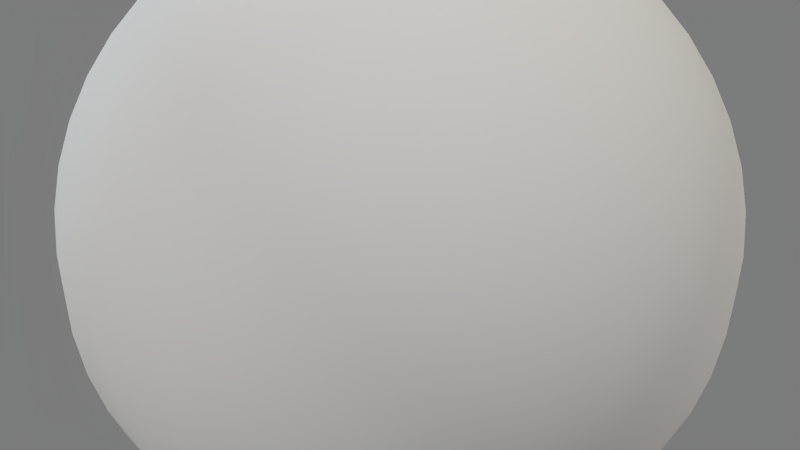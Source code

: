 # Source: mars.blend  (saved by Blender 2.74.0; exported with 4.5.12 LTS)
import bpy
from mathutils import Matrix  # noqa: F401  (used for matrix-valued properties, if any)

bpy.ops.wm.read_factory_settings(use_empty=True)
scene = bpy.context.scene
scene.name = 'Mars'

# ---- collections
col_collection_1 = bpy.data.collections.new('Collection 1'); scene.collection.children.link(col_collection_1)

# ---- materials (node trees are filled in below, after node groups)
mat_standard = bpy.data.materials.new('Standard')
mat_standard.alpha_threshold = 0.0
mat_standard.use_transparent_shadow = False
mat_standard.diffuse_color = (1.0, 1.0, 1.0, 1.0)
mat_standard.specular_color = (0.0251, 0.0251, 0.0251)
mat_standard.roughness = 0.5

# ---- material node trees

# ---- world
world_world = bpy.data.worlds.new('World'); scene.world = world_world
world_world.color = (0.2, 0.2, 0.2)
world_world.use_sun_shadow = False
world_world.sun_shadow_jitter_overblur = 0.0
world_world.cycles.sampling_method = 'MANUAL'
world_world.cycles.sample_map_resolution = 256

# ---- cameras
cam_turntablecamera = bpy.data.cameras.new('TurnTableCamera')
cam_turntablecamera.clip_end = 5e+04
cam_turntablecamera.lens = 38.63
cam_turntablecamera.sensor_width = 32.0
cam_turntablecamera.sensor_height = 18.0
cam_turntablecamera.dof.focus_distance = 100.0
cam_turntablecamera.dof.aperture_fstop = 128.0

# ---- lights
light_filllight = bpy.data.lights.new('FillLight', 'SUN')
light_filllight.color = (0.898, 0.8314, 0.7059)
light_filllight.transmission_factor = 0.0
light_filllight.angle = 0.1993
light_filllight.energy = 0.85
light_filllight.shadow_buffer_clip_start = 0.5
light_filllight.shadow_soft_size = 0.1
light_filllight.shadow_cascade_max_distance = 1000.0
light_filllight.cycles.use_multiple_importance_sampling = False
light_keylight = bpy.data.lights.new('KeyLight', 'SUN')
light_keylight.color = (1.0, 0.9843, 0.9569)
light_keylight.transmission_factor = 0.0
light_keylight.angle = 0.1993
light_keylight.energy = 1.0
light_keylight.shadow_buffer_clip_start = 0.5
light_keylight.shadow_soft_size = 0.1
light_keylight.shadow_cascade_max_distance = 1000.0
light_keylight.cycles.use_multiple_importance_sampling = False
light_backlight = bpy.data.lights.new('BackLight', 'SUN')
light_backlight.color = (0.4667, 0.6, 0.7137)
light_backlight.transmission_factor = 0.0
light_backlight.angle = 0.1993
light_backlight.energy = 0.75
light_backlight.shadow_buffer_clip_start = 0.5
light_backlight.shadow_soft_size = 0.1
light_backlight.shadow_cascade_max_distance = 1000.0
light_backlight.cycles.use_multiple_importance_sampling = False

# ---- meshes
me_sphere = bpy.data.meshes.new('Sphere')
me_sphere.from_pydata([(0.0, 3.062e-17, 0.5), (0.0653, 3.035e-17, 0.4957), (0.1294, 2.958e-17, 0.483), (0.1913, 2.828e-17, 0.4619), (0.25, 2.651e-17, 0.433), (0.3044, 2.429e-17, 0.3967), (0.3536, 2.165e-17, 0.3536), (0.3967, 1.864e-17, 0.3044), (0.433, 1.531e-17, 0.25), (0.4619, 1.171e-17, 0.1913), (0.483, 7.923e-18, 0.1294), (0.4957, 3.998e-18, 0.0653), (0.5, 0.0, 0.0), (0.4957, -3.998e-18, -0.0653), (0.483, -7.923e-18, -0.1294), (0.4619, -1.171e-17, -0.1913), (0.433, -1.531e-17, -0.25), (0.3967, -1.864e-17, -0.3044), (0.3536, -2.165e-17, -0.3536), (0.3044, -2.429e-17, -0.3967), (0.25, -2.651e-17, -0.433), (0.1913, -2.828e-17, -0.4619), (0.1294, -2.958e-17, -0.483), (0.0653, -3.035e-17, -0.4957), (0.0, -3.062e-17, -0.5), (0.063, -0.0169, 0.4957), (0.125, -0.0335, 0.483), (0.1848, -0.0495, 0.4619), (0.2415, -0.0647, 0.433), (0.294, -0.0788, 0.3967), (0.3415, -0.0915, 0.3536), (0.3832, -0.1027, 0.3044), (0.4183, -0.1121, 0.25), (0.4462, -0.1196, 0.1913), (0.4665, -0.125, 0.1294), (0.4788, -0.1283, 0.0653), (0.483, -0.1294, 7.923e-18), (0.4788, -0.1283, -0.0653), (0.4665, -0.125, -0.1294), (0.4462, -0.1196, -0.1913), (0.4183, -0.1121, -0.25), (0.3832, -0.1027, -0.3044), (0.3415, -0.0915, -0.3536), (0.294, -0.0788, -0.3967), (0.2415, -0.0647, -0.433), (0.1848, -0.0495, -0.4619), (0.125, -0.0335, -0.483), (0.063, -0.0169, -0.4957), (0.0565, -0.0326, 0.4957), (0.1121, -0.0647, 0.483), (0.1657, -0.0957, 0.4619), (0.2165, -0.125, 0.433), (0.2636, -0.1522, 0.3967), (0.3062, -0.1768, 0.3536), (0.3435, -0.1983, 0.3044), (0.375, -0.2165, 0.25), (0.4001, -0.231, 0.1913), (0.4183, -0.2415, 0.1294), (0.4293, -0.2479, 0.0653), (0.433, -0.25, 1.531e-17), (0.4293, -0.2479, -0.0653), (0.4183, -0.2415, -0.1294), (0.4001, -0.231, -0.1913), (0.375, -0.2165, -0.25), (0.3435, -0.1983, -0.3044), (0.3062, -0.1768, -0.3536), (0.2636, -0.1522, -0.3967), (0.2165, -0.125, -0.433), (0.1657, -0.0957, -0.4619), (0.1121, -0.0647, -0.483), (0.0565, -0.0326, -0.4957), (0.0461, -0.0461, 0.4957), (0.0915, -0.0915, 0.483), (0.1353, -0.1353, 0.4619), (0.1768, -0.1768, 0.433), (0.2152, -0.2152, 0.3967), (0.25, -0.25, 0.3536), (0.2805, -0.2805, 0.3044), (0.3062, -0.3062, 0.25), (0.3266, -0.3266, 0.1913), (0.3415, -0.3415, 0.1294), (0.3505, -0.3505, 0.0653), (0.3536, -0.3536, 2.165e-17), (0.3505, -0.3505, -0.0653), (0.3415, -0.3415, -0.1294), (0.3266, -0.3266, -0.1913), (0.3062, -0.3062, -0.25), (0.2805, -0.2805, -0.3044), (0.25, -0.25, -0.3536), (0.2152, -0.2152, -0.3967), (0.1768, -0.1768, -0.433), (0.1353, -0.1353, -0.4619), (0.0915, -0.0915, -0.483), (0.0461, -0.0461, -0.4957), (0.0326, -0.0565, 0.4957), (0.0647, -0.1121, 0.483), (0.0957, -0.1657, 0.4619), (0.125, -0.2165, 0.433), (0.1522, -0.2636, 0.3967), (0.1768, -0.3062, 0.3536), (0.1983, -0.3435, 0.3044), (0.2165, -0.375, 0.25), (0.231, -0.4001, 0.1913), (0.2415, -0.4183, 0.1294), (0.2479, -0.4293, 0.0653), (0.25, -0.433, 2.651e-17), (0.2479, -0.4293, -0.0653), (0.2415, -0.4183, -0.1294), (0.231, -0.4001, -0.1913), (0.2165, -0.375, -0.25), (0.1983, -0.3435, -0.3044), (0.1768, -0.3062, -0.3536), (0.1522, -0.2636, -0.3967), (0.125, -0.2165, -0.433), (0.0957, -0.1657, -0.4619), (0.0647, -0.1121, -0.483), (0.0326, -0.0565, -0.4957), (0.0169, -0.063, 0.4957), (0.0335, -0.125, 0.483), (0.0495, -0.1848, 0.4619), (0.0647, -0.2415, 0.433), (0.0788, -0.294, 0.3967), (0.0915, -0.3415, 0.3536), (0.1027, -0.3832, 0.3044), (0.1121, -0.4183, 0.25), (0.1196, -0.4462, 0.1913), (0.125, -0.4665, 0.1294), (0.1283, -0.4788, 0.0653), (0.1294, -0.483, 2.958e-17), (0.1283, -0.4788, -0.0653), (0.125, -0.4665, -0.1294), (0.1196, -0.4462, -0.1913), (0.1121, -0.4183, -0.25), (0.1027, -0.3832, -0.3044), (0.0915, -0.3415, -0.3536), (0.0788, -0.294, -0.3967), (0.0647, -0.2415, -0.433), (0.0495, -0.1848, -0.4619), (0.0335, -0.125, -0.483), (0.0169, -0.063, -0.4957), (0.0, -0.0653, 0.4957), (0.0, -0.1294, 0.483), (0.0, -0.1913, 0.4619), (0.0, -0.25, 0.433), (0.0, -0.3044, 0.3967), (0.0, -0.3536, 0.3536), (0.0, -0.3967, 0.3044), (0.0, -0.433, 0.25), (0.0, -0.4619, 0.1913), (0.0, -0.483, 0.1294), (0.0, -0.4957, 0.0653), (0.0, -0.5, 3.062e-17), (0.0, -0.4957, -0.0653), (0.0, -0.483, -0.1294), (0.0, -0.4619, -0.1913), (0.0, -0.433, -0.25), (0.0, -0.3967, -0.3044), (0.0, -0.3536, -0.3536), (0.0, -0.3044, -0.3967), (0.0, -0.25, -0.433), (0.0, -0.1913, -0.4619), (0.0, -0.1294, -0.483), (0.0, -0.0653, -0.4957), (-0.0169, -0.063, 0.4957), (-0.0335, -0.125, 0.483), (-0.0495, -0.1848, 0.4619), (-0.0647, -0.2415, 0.433), (-0.0788, -0.294, 0.3967), (-0.0915, -0.3415, 0.3536), (-0.1027, -0.3832, 0.3044), (-0.1121, -0.4183, 0.25), (-0.1196, -0.4462, 0.1913), (-0.125, -0.4665, 0.1294), (-0.1283, -0.4788, 0.0653), (-0.1294, -0.483, 2.958e-17), (-0.1283, -0.4788, -0.0653), (-0.125, -0.4665, -0.1294), (-0.1196, -0.4462, -0.1913), (-0.1121, -0.4183, -0.25), (-0.1027, -0.3832, -0.3044), (-0.0915, -0.3415, -0.3536), (-0.0788, -0.294, -0.3967), (-0.0647, -0.2415, -0.433), (-0.0495, -0.1848, -0.4619), (-0.0335, -0.125, -0.483), (-0.0169, -0.063, -0.4957), (-0.0326, -0.0565, 0.4957), (-0.0647, -0.1121, 0.483), (-0.0957, -0.1657, 0.4619), (-0.125, -0.2165, 0.433), (-0.1522, -0.2636, 0.3967), (-0.1768, -0.3062, 0.3536), (-0.1983, -0.3435, 0.3044), (-0.2165, -0.375, 0.25), (-0.231, -0.4001, 0.1913), (-0.2415, -0.4183, 0.1294), (-0.2479, -0.4293, 0.0653), (-0.25, -0.433, 2.651e-17), (-0.2479, -0.4293, -0.0653), (-0.2415, -0.4183, -0.1294), (-0.231, -0.4001, -0.1913), (-0.2165, -0.375, -0.25), (-0.1983, -0.3435, -0.3044), (-0.1768, -0.3062, -0.3536), (-0.1522, -0.2636, -0.3967), (-0.125, -0.2165, -0.433), (-0.0957, -0.1657, -0.4619), (-0.0647, -0.1121, -0.483), (-0.0326, -0.0565, -0.4957), (-0.0461, -0.0461, 0.4957), (-0.0915, -0.0915, 0.483), (-0.1353, -0.1353, 0.4619), (-0.1768, -0.1768, 0.433), (-0.2152, -0.2152, 0.3967), (-0.25, -0.25, 0.3536), (-0.2805, -0.2805, 0.3044), (-0.3062, -0.3062, 0.25), (-0.3266, -0.3266, 0.1913), (-0.3415, -0.3415, 0.1294), (-0.3505, -0.3505, 0.0653), (-0.3536, -0.3536, 2.165e-17), (-0.3505, -0.3505, -0.0653), (-0.3415, -0.3415, -0.1294), (-0.3266, -0.3266, -0.1913), (-0.3062, -0.3062, -0.25), (-0.2805, -0.2805, -0.3044), (-0.25, -0.25, -0.3536), (-0.2152, -0.2152, -0.3967), (-0.1768, -0.1768, -0.433), (-0.1353, -0.1353, -0.4619), (-0.0915, -0.0915, -0.483), (-0.0461, -0.0461, -0.4957), (-0.0565, -0.0326, 0.4957), (-0.1121, -0.0647, 0.483), (-0.1657, -0.0957, 0.4619), (-0.2165, -0.125, 0.433), (-0.2636, -0.1522, 0.3967), (-0.3062, -0.1768, 0.3536), (-0.3435, -0.1983, 0.3044), (-0.375, -0.2165, 0.25), (-0.4001, -0.231, 0.1913), (-0.4183, -0.2415, 0.1294), (-0.4293, -0.2479, 0.0653), (-0.433, -0.25, 1.531e-17), (-0.4293, -0.2479, -0.0653), (-0.4183, -0.2415, -0.1294), (-0.4001, -0.231, -0.1913), (-0.375, -0.2165, -0.25), (-0.3435, -0.1983, -0.3044), (-0.3062, -0.1768, -0.3536), (-0.2636, -0.1522, -0.3967), (-0.2165, -0.125, -0.433), (-0.1657, -0.0957, -0.4619), (-0.1121, -0.0647, -0.483), (-0.0565, -0.0326, -0.4957), (-0.063, -0.0169, 0.4957), (-0.125, -0.0335, 0.483), (-0.1848, -0.0495, 0.4619), (-0.2415, -0.0647, 0.433), (-0.294, -0.0788, 0.3967), (-0.3415, -0.0915, 0.3536), (-0.3832, -0.1027, 0.3044), (-0.4183, -0.1121, 0.25), (-0.4462, -0.1196, 0.1913), (-0.4665, -0.125, 0.1294), (-0.4788, -0.1283, 0.0653), (-0.483, -0.1294, 7.923e-18), (-0.4788, -0.1283, -0.0653), (-0.4665, -0.125, -0.1294), (-0.4462, -0.1196, -0.1913), (-0.4183, -0.1121, -0.25), (-0.3832, -0.1027, -0.3044), (-0.3415, -0.0915, -0.3536), (-0.294, -0.0788, -0.3967), (-0.2415, -0.0647, -0.433), (-0.1848, -0.0495, -0.4619), (-0.125, -0.0335, -0.483), (-0.063, -0.0169, -0.4957), (-0.0653, 3.035e-17, 0.4957), (-0.1294, 2.958e-17, 0.483), (-0.1913, 2.828e-17, 0.4619), (-0.25, 2.651e-17, 0.433), (-0.3044, 2.429e-17, 0.3967), (-0.3536, 2.165e-17, 0.3536), (-0.3967, 1.864e-17, 0.3044), (-0.433, 1.531e-17, 0.25), (-0.4619, 1.171e-17, 0.1913), (-0.483, 7.923e-18, 0.1294), (-0.4957, 3.998e-18, 0.0653), (-0.5, 0.0, 0.0), (-0.4957, -3.998e-18, -0.0653), (-0.483, -7.923e-18, -0.1294), (-0.4619, -1.171e-17, -0.1913), (-0.433, -1.531e-17, -0.25), (-0.3967, -1.864e-17, -0.3044), (-0.3536, -2.165e-17, -0.3536), (-0.3044, -2.429e-17, -0.3967), (-0.25, -2.651e-17, -0.433), (-0.1913, -2.828e-17, -0.4619), (-0.1294, -2.958e-17, -0.483), (-0.0653, -3.035e-17, -0.4957), (-0.063, 0.0169, 0.4957), (-0.125, 0.0335, 0.483), (-0.1848, 0.0495, 0.4619), (-0.2415, 0.0647, 0.433), (-0.294, 0.0788, 0.3967), (-0.3415, 0.0915, 0.3536), (-0.3832, 0.1027, 0.3044), (-0.4183, 0.1121, 0.25), (-0.4462, 0.1196, 0.1913), (-0.4665, 0.125, 0.1294), (-0.4788, 0.1283, 0.0653), (-0.483, 0.1294, -7.923e-18), (-0.4788, 0.1283, -0.0653), (-0.4665, 0.125, -0.1294), (-0.4462, 0.1196, -0.1913), (-0.4183, 0.1121, -0.25), (-0.3832, 0.1027, -0.3044), (-0.3415, 0.0915, -0.3536), (-0.294, 0.0788, -0.3967), (-0.2415, 0.0647, -0.433), (-0.1848, 0.0495, -0.4619), (-0.125, 0.0335, -0.483), (-0.063, 0.0169, -0.4957), (-0.0565, 0.0326, 0.4957), (-0.1121, 0.0647, 0.483), (-0.1657, 0.0957, 0.4619), (-0.2165, 0.125, 0.433), (-0.2636, 0.1522, 0.3967), (-0.3062, 0.1768, 0.3536), (-0.3435, 0.1983, 0.3044), (-0.375, 0.2165, 0.25), (-0.4001, 0.231, 0.1913), (-0.4183, 0.2415, 0.1294), (-0.4293, 0.2479, 0.0653), (-0.433, 0.25, -1.531e-17), (-0.4293, 0.2479, -0.0653), (-0.4183, 0.2415, -0.1294), (-0.4001, 0.231, -0.1913), (-0.375, 0.2165, -0.25), (-0.3435, 0.1983, -0.3044), (-0.3062, 0.1768, -0.3536), (-0.2636, 0.1522, -0.3967), (-0.2165, 0.125, -0.433), (-0.1657, 0.0957, -0.4619), (-0.1121, 0.0647, -0.483), (-0.0565, 0.0326, -0.4957), (-0.0461, 0.0461, 0.4957), (-0.0915, 0.0915, 0.483), (-0.1353, 0.1353, 0.4619), (-0.1768, 0.1768, 0.433), (-0.2152, 0.2152, 0.3967), (-0.25, 0.25, 0.3536), (-0.2805, 0.2805, 0.3044), (-0.3062, 0.3062, 0.25), (-0.3266, 0.3266, 0.1913), (-0.3415, 0.3415, 0.1294), (-0.3505, 0.3505, 0.0653), (-0.3536, 0.3536, -2.165e-17), (-0.3505, 0.3505, -0.0653), (-0.3415, 0.3415, -0.1294), (-0.3266, 0.3266, -0.1913), (-0.3062, 0.3062, -0.25), (-0.2805, 0.2805, -0.3044), (-0.25, 0.25, -0.3536), (-0.2152, 0.2152, -0.3967), (-0.1768, 0.1768, -0.433), (-0.1353, 0.1353, -0.4619), (-0.0915, 0.0915, -0.483), (-0.0461, 0.0461, -0.4957), (-0.0326, 0.0565, 0.4957), (-0.0647, 0.1121, 0.483), (-0.0957, 0.1657, 0.4619), (-0.125, 0.2165, 0.433), (-0.1522, 0.2636, 0.3967), (-0.1768, 0.3062, 0.3536), (-0.1983, 0.3435, 0.3044), (-0.2165, 0.375, 0.25), (-0.231, 0.4001, 0.1913), (-0.2415, 0.4183, 0.1294), (-0.2479, 0.4293, 0.0653), (-0.25, 0.433, -2.651e-17), (-0.2479, 0.4293, -0.0653), (-0.2415, 0.4183, -0.1294), (-0.231, 0.4001, -0.1913), (-0.2165, 0.375, -0.25), (-0.1983, 0.3435, -0.3044), (-0.1768, 0.3062, -0.3536), (-0.1522, 0.2636, -0.3967), (-0.125, 0.2165, -0.433), (-0.0957, 0.1657, -0.4619), (-0.0647, 0.1121, -0.483), (-0.0326, 0.0565, -0.4957), (-0.0169, 0.063, 0.4957), (-0.0335, 0.125, 0.483), (-0.0495, 0.1848, 0.4619), (-0.0647, 0.2415, 0.433), (-0.0788, 0.294, 0.3967), (-0.0915, 0.3415, 0.3536), (-0.1027, 0.3832, 0.3044), (-0.1121, 0.4183, 0.25), (-0.1196, 0.4462, 0.1913), (-0.125, 0.4665, 0.1294), (-0.1283, 0.4788, 0.0653), (-0.1294, 0.483, -2.958e-17), (-0.1283, 0.4788, -0.0653), (-0.125, 0.4665, -0.1294), (-0.1196, 0.4462, -0.1913), (-0.1121, 0.4183, -0.25), (-0.1027, 0.3832, -0.3044), (-0.0915, 0.3415, -0.3536), (-0.0788, 0.294, -0.3967), (-0.0647, 0.2415, -0.433), (-0.0495, 0.1848, -0.4619), (-0.0335, 0.125, -0.483), (-0.0169, 0.063, -0.4957), (0.0, 0.0653, 0.4957), (0.0, 0.1294, 0.483), (0.0, 0.1913, 0.4619), (0.0, 0.25, 0.433), (0.0, 0.3044, 0.3967), (0.0, 0.3536, 0.3536), (0.0, 0.3967, 0.3044), (0.0, 0.433, 0.25), (0.0, 0.4619, 0.1913), (0.0, 0.483, 0.1294), (0.0, 0.4957, 0.0653), (0.0, 0.5, -3.062e-17), (0.0, 0.4957, -0.0653), (0.0, 0.483, -0.1294), (0.0, 0.4619, -0.1913), (0.0, 0.433, -0.25), (0.0, 0.3967, -0.3044), (0.0, 0.3536, -0.3536), (0.0, 0.3044, -0.3967), (0.0, 0.25, -0.433), (0.0, 0.1913, -0.4619), (0.0, 0.1294, -0.483), (0.0, 0.0653, -0.4957), (0.0169, 0.063, 0.4957), (0.0335, 0.125, 0.483), (0.0495, 0.1848, 0.4619), (0.0647, 0.2415, 0.433), (0.0788, 0.294, 0.3967), (0.0915, 0.3415, 0.3536), (0.1027, 0.3832, 0.3044), (0.1121, 0.4183, 0.25), (0.1196, 0.4462, 0.1913), (0.125, 0.4665, 0.1294), (0.1283, 0.4788, 0.0653), (0.1294, 0.483, -2.958e-17), (0.1283, 0.4788, -0.0653), (0.125, 0.4665, -0.1294), (0.1196, 0.4462, -0.1913), (0.1121, 0.4183, -0.25), (0.1027, 0.3832, -0.3044), (0.0915, 0.3415, -0.3536), (0.0788, 0.294, -0.3967), (0.0647, 0.2415, -0.433), (0.0495, 0.1848, -0.4619), (0.0335, 0.125, -0.483), (0.0169, 0.063, -0.4957), (0.0326, 0.0565, 0.4957), (0.0647, 0.1121, 0.483), (0.0957, 0.1657, 0.4619), (0.125, 0.2165, 0.433), (0.1522, 0.2636, 0.3967), (0.1768, 0.3062, 0.3536), (0.1983, 0.3435, 0.3044), (0.2165, 0.375, 0.25), (0.231, 0.4001, 0.1913), (0.2415, 0.4183, 0.1294), (0.2479, 0.4293, 0.0653), (0.25, 0.433, -2.651e-17), (0.2479, 0.4293, -0.0653), (0.2415, 0.4183, -0.1294), (0.231, 0.4001, -0.1913), (0.2165, 0.375, -0.25), (0.1983, 0.3435, -0.3044), (0.1768, 0.3062, -0.3536), (0.1522, 0.2636, -0.3967), (0.125, 0.2165, -0.433), (0.0957, 0.1657, -0.4619), (0.0647, 0.1121, -0.483), (0.0326, 0.0565, -0.4957), (0.0461, 0.0461, 0.4957), (0.0915, 0.0915, 0.483), (0.1353, 0.1353, 0.4619), (0.1768, 0.1768, 0.433), (0.2152, 0.2152, 0.3967), (0.25, 0.25, 0.3536), (0.2805, 0.2805, 0.3044), (0.3062, 0.3062, 0.25), (0.3266, 0.3266, 0.1913), (0.3415, 0.3415, 0.1294), (0.3505, 0.3505, 0.0653), (0.3536, 0.3536, -2.165e-17), (0.3505, 0.3505, -0.0653), (0.3415, 0.3415, -0.1294), (0.3266, 0.3266, -0.1913), (0.3062, 0.3062, -0.25), (0.2805, 0.2805, -0.3044), (0.25, 0.25, -0.3536), (0.2152, 0.2152, -0.3967), (0.1768, 0.1768, -0.433), (0.1353, 0.1353, -0.4619), (0.0915, 0.0915, -0.483), (0.0461, 0.0461, -0.4957), (0.0565, 0.0326, 0.4957), (0.1121, 0.0647, 0.483), (0.1657, 0.0957, 0.4619), (0.2165, 0.125, 0.433), (0.2636, 0.1522, 0.3967), (0.3062, 0.1768, 0.3536), (0.3435, 0.1983, 0.3044), (0.375, 0.2165, 0.25), (0.4001, 0.231, 0.1913), (0.4183, 0.2415, 0.1294), (0.4293, 0.2479, 0.0653), (0.433, 0.25, -1.531e-17), (0.4293, 0.2479, -0.0653), (0.4183, 0.2415, -0.1294), (0.4001, 0.231, -0.1913), (0.375, 0.2165, -0.25), (0.3435, 0.1983, -0.3044), (0.3062, 0.1768, -0.3536), (0.2636, 0.1522, -0.3967), (0.2165, 0.125, -0.433), (0.1657, 0.0957, -0.4619), (0.1121, 0.0647, -0.483), (0.0565, 0.0326, -0.4957), (0.063, 0.0169, 0.4957), (0.125, 0.0335, 0.483), (0.1848, 0.0495, 0.4619), (0.2415, 0.0647, 0.433), (0.294, 0.0788, 0.3967), (0.3415, 0.0915, 0.3536), (0.3832, 0.1027, 0.3044), (0.4183, 0.1121, 0.25), (0.4462, 0.1196, 0.1913), (0.4665, 0.125, 0.1294), (0.4788, 0.1283, 0.0653), (0.483, 0.1294, -7.923e-18), (0.4788, 0.1283, -0.0653), (0.4665, 0.125, -0.1294), (0.4462, 0.1196, -0.1913), (0.4183, 0.1121, -0.25), (0.3832, 0.1027, -0.3044), (0.3415, 0.0915, -0.3536), (0.294, 0.0788, -0.3967), (0.2415, 0.0647, -0.433), (0.1848, 0.0495, -0.4619), (0.125, 0.0335, -0.483), (0.063, 0.0169, -0.4957)], [], [(0, 25, 1), (1, 25, 26), (1, 26, 2), (2, 26, 27), (2, 27, 3), (3, 27, 28), (3, 28, 4), (4, 28, 29), (4, 29, 5), (5, 29, 30), (5, 30, 6), (6, 30, 31), (6, 31, 7), (7, 31, 32), (7, 32, 8), (8, 32, 33), (8, 33, 9), (9, 33, 34), (9, 34, 10), (10, 34, 35), (10, 35, 11), (11, 35, 36), (11, 36, 12), (12, 36, 37), (12, 37, 13), (13, 37, 38), (13, 38, 14), (14, 38, 39), (14, 39, 15), (15, 39, 40), (15, 40, 16), (16, 40, 41), (16, 41, 17), (17, 41, 42), (17, 42, 18), (18, 42, 43), (18, 43, 19), (19, 43, 44), (19, 44, 20), (20, 44, 45), (20, 45, 21), (21, 45, 46), (21, 46, 22), (22, 46, 47), (22, 47, 23), (23, 47, 24), (0, 48, 25), (25, 48, 49), (25, 49, 26), (26, 49, 50), (26, 50, 27), (27, 50, 51), (27, 51, 28), (28, 51, 52), (28, 52, 29), (29, 52, 53), (29, 53, 30), (30, 53, 54), (30, 54, 31), (31, 54, 55), (31, 55, 32), (32, 55, 56), (32, 56, 33), (33, 56, 57), (33, 57, 34), (34, 57, 58), (34, 58, 35), (35, 58, 59), (35, 59, 36), (36, 59, 60), (36, 60, 37), (37, 60, 61), (37, 61, 38), (38, 61, 62), (38, 62, 39), (39, 62, 63), (39, 63, 40), (40, 63, 64), (40, 64, 41), (41, 64, 65), (41, 65, 42), (42, 65, 66), (42, 66, 43), (43, 66, 67), (43, 67, 44), (44, 67, 68), (44, 68, 45), (45, 68, 69), (45, 69, 46), (46, 69, 70), (46, 70, 47), (47, 70, 24), (0, 71, 48), (48, 71, 72), (48, 72, 49), (49, 72, 73), (49, 73, 50), (50, 73, 74), (50, 74, 51), (51, 74, 75), (51, 75, 52), (52, 75, 76), (52, 76, 53), (53, 76, 77), (53, 77, 54), (54, 77, 78), (54, 78, 55), (55, 78, 79), (55, 79, 56), (56, 79, 80), (56, 80, 57), (57, 80, 81), (57, 81, 58), (58, 81, 82), (58, 82, 59), (59, 82, 83), (59, 83, 60), (60, 83, 84), (60, 84, 61), (61, 84, 85), (61, 85, 62), (62, 85, 86), (62, 86, 63), (63, 86, 87), (63, 87, 64), (64, 87, 88), (64, 88, 65), (65, 88, 89), (65, 89, 66), (66, 89, 90), (66, 90, 67), (67, 90, 91), (67, 91, 68), (68, 91, 92), (68, 92, 69), (69, 92, 93), (69, 93, 70), (70, 93, 24), (0, 94, 71), (71, 94, 95), (71, 95, 72), (72, 95, 96), (72, 96, 73), (73, 96, 97), (73, 97, 74), (74, 97, 98), (74, 98, 75), (75, 98, 99), (75, 99, 76), (76, 99, 100), (76, 100, 77), (77, 100, 101), (77, 101, 78), (78, 101, 102), (78, 102, 79), (79, 102, 103), (79, 103, 80), (80, 103, 104), (80, 104, 81), (81, 104, 105), (81, 105, 82), (82, 105, 106), (82, 106, 83), (83, 106, 107), (83, 107, 84), (84, 107, 108), (84, 108, 85), (85, 108, 109), (85, 109, 86), (86, 109, 110), (86, 110, 87), (87, 110, 111), (87, 111, 88), (88, 111, 112), (88, 112, 89), (89, 112, 113), (89, 113, 90), (90, 113, 114), (90, 114, 91), (91, 114, 115), (91, 115, 92), (92, 115, 116), (92, 116, 93), (93, 116, 24), (0, 117, 94), (94, 117, 118), (94, 118, 95), (95, 118, 119), (95, 119, 96), (96, 119, 120), (96, 120, 97), (97, 120, 121), (97, 121, 98), (98, 121, 122), (98, 122, 99), (99, 122, 123), (99, 123, 100), (100, 123, 124), (100, 124, 101), (101, 124, 125), (101, 125, 102), (102, 125, 126), (102, 126, 103), (103, 126, 127), (103, 127, 104), (104, 127, 128), (104, 128, 105), (105, 128, 129), (105, 129, 106), (106, 129, 130), (106, 130, 107), (107, 130, 131), (107, 131, 108), (108, 131, 132), (108, 132, 109), (109, 132, 133), (109, 133, 110), (110, 133, 134), (110, 134, 111), (111, 134, 135), (111, 135, 112), (112, 135, 136), (112, 136, 113), (113, 136, 137), (113, 137, 114), (114, 137, 138), (114, 138, 115), (115, 138, 139), (115, 139, 116), (116, 139, 24), (0, 140, 117), (117, 140, 141), (117, 141, 118), (118, 141, 142), (118, 142, 119), (119, 142, 143), (119, 143, 120), (120, 143, 144), (120, 144, 121), (121, 144, 145), (121, 145, 122), (122, 145, 146), (122, 146, 123), (123, 146, 147), (123, 147, 124), (124, 147, 148), (124, 148, 125), (125, 148, 149), (125, 149, 126), (126, 149, 150), (126, 150, 127), (127, 150, 151), (127, 151, 128), (128, 151, 152), (128, 152, 129), (129, 152, 153), (129, 153, 130), (130, 153, 154), (130, 154, 131), (131, 154, 155), (131, 155, 132), (132, 155, 156), (132, 156, 133), (133, 156, 157), (133, 157, 134), (134, 157, 158), (134, 158, 135), (135, 158, 159), (135, 159, 136), (136, 159, 160), (136, 160, 137), (137, 160, 161), (137, 161, 138), (138, 161, 162), (138, 162, 139), (139, 162, 24), (0, 163, 140), (140, 163, 164), (140, 164, 141), (141, 164, 165), (141, 165, 142), (142, 165, 166), (142, 166, 143), (143, 166, 167), (143, 167, 144), (144, 167, 168), (144, 168, 145), (145, 168, 169), (145, 169, 146), (146, 169, 170), (146, 170, 147), (147, 170, 171), (147, 171, 148), (148, 171, 172), (148, 172, 149), (149, 172, 173), (149, 173, 150), (150, 173, 174), (150, 174, 151), (151, 174, 175), (151, 175, 152), (152, 175, 176), (152, 176, 153), (153, 176, 177), (153, 177, 154), (154, 177, 178), (154, 178, 155), (155, 178, 179), (155, 179, 156), (156, 179, 180), (156, 180, 157), (157, 180, 181), (157, 181, 158), (158, 181, 182), (158, 182, 159), (159, 182, 183), (159, 183, 160), (160, 183, 184), (160, 184, 161), (161, 184, 185), (161, 185, 162), (162, 185, 24), (0, 186, 163), (163, 186, 187), (163, 187, 164), (164, 187, 188), (164, 188, 165), (165, 188, 189), (165, 189, 166), (166, 189, 190), (166, 190, 167), (167, 190, 191), (167, 191, 168), (168, 191, 192), (168, 192, 169), (169, 192, 193), (169, 193, 170), (170, 193, 194), (170, 194, 171), (171, 194, 195), (171, 195, 172), (172, 195, 196), (172, 196, 173), (173, 196, 197), (173, 197, 174), (174, 197, 198), (174, 198, 175), (175, 198, 199), (175, 199, 176), (176, 199, 200), (176, 200, 177), (177, 200, 201), (177, 201, 178), (178, 201, 202), (178, 202, 179), (179, 202, 203), (179, 203, 180), (180, 203, 204), (180, 204, 181), (181, 204, 205), (181, 205, 182), (182, 205, 206), (182, 206, 183), (183, 206, 207), (183, 207, 184), (184, 207, 208), (184, 208, 185), (185, 208, 24), (0, 209, 186), (186, 209, 210), (186, 210, 187), (187, 210, 211), (187, 211, 188), (188, 211, 212), (188, 212, 189), (189, 212, 213), (189, 213, 190), (190, 213, 214), (190, 214, 191), (191, 214, 215), (191, 215, 192), (192, 215, 216), (192, 216, 193), (193, 216, 217), (193, 217, 194), (194, 217, 218), (194, 218, 195), (195, 218, 219), (195, 219, 196), (196, 219, 220), (196, 220, 197), (197, 220, 221), (197, 221, 198), (198, 221, 222), (198, 222, 199), (199, 222, 223), (199, 223, 200), (200, 223, 224), (200, 224, 201), (201, 224, 225), (201, 225, 202), (202, 225, 226), (202, 226, 203), (203, 226, 227), (203, 227, 204), (204, 227, 228), (204, 228, 205), (205, 228, 229), (205, 229, 206), (206, 229, 230), (206, 230, 207), (207, 230, 231), (207, 231, 208), (208, 231, 24), (0, 232, 209), (209, 232, 233), (209, 233, 210), (210, 233, 234), (210, 234, 211), (211, 234, 235), (211, 235, 212), (212, 235, 236), (212, 236, 213), (213, 236, 237), (213, 237, 214), (214, 237, 238), (214, 238, 215), (215, 238, 239), (215, 239, 216), (216, 239, 240), (216, 240, 217), (217, 240, 241), (217, 241, 218), (218, 241, 242), (218, 242, 219), (219, 242, 243), (219, 243, 220), (220, 243, 244), (220, 244, 221), (221, 244, 245), (221, 245, 222), (222, 245, 246), (222, 246, 223), (223, 246, 247), (223, 247, 224), (224, 247, 248), (224, 248, 225), (225, 248, 249), (225, 249, 226), (226, 249, 250), (226, 250, 227), (227, 250, 251), (227, 251, 228), (228, 251, 252), (228, 252, 229), (229, 252, 253), (229, 253, 230), (230, 253, 254), (230, 254, 231), (231, 254, 24), (0, 255, 232), (232, 255, 256), (232, 256, 233), (233, 256, 257), (233, 257, 234), (234, 257, 258), (234, 258, 235), (235, 258, 259), (235, 259, 236), (236, 259, 260), (236, 260, 237), (237, 260, 261), (237, 261, 238), (238, 261, 262), (238, 262, 239), (239, 262, 263), (239, 263, 240), (240, 263, 264), (240, 264, 241), (241, 264, 265), (241, 265, 242), (242, 265, 266), (242, 266, 243), (243, 266, 267), (243, 267, 244), (244, 267, 268), (244, 268, 245), (245, 268, 269), (245, 269, 246), (246, 269, 270), (246, 270, 247), (247, 270, 271), (247, 271, 248), (248, 271, 272), (248, 272, 249), (249, 272, 273), (249, 273, 250), (250, 273, 274), (250, 274, 251), (251, 274, 275), (251, 275, 252), (252, 275, 276), (252, 276, 253), (253, 276, 277), (253, 277, 254), (254, 277, 24), (0, 278, 255), (255, 278, 279), (255, 279, 256), (256, 279, 280), (256, 280, 257), (257, 280, 281), (257, 281, 258), (258, 281, 282), (258, 282, 259), (259, 282, 283), (259, 283, 260), (260, 283, 284), (260, 284, 261), (261, 284, 285), (261, 285, 262), (262, 285, 286), (262, 286, 263), (263, 286, 287), (263, 287, 264), (264, 287, 288), (264, 288, 265), (265, 288, 289), (265, 289, 266), (266, 289, 290), (266, 290, 267), (267, 290, 291), (267, 291, 268), (268, 291, 292), (268, 292, 269), (269, 292, 293), (269, 293, 270), (270, 293, 294), (270, 294, 271), (271, 294, 295), (271, 295, 272), (272, 295, 296), (272, 296, 273), (273, 296, 297), (273, 297, 274), (274, 297, 298), (274, 298, 275), (275, 298, 299), (275, 299, 276), (276, 299, 300), (276, 300, 277), (277, 300, 24), (0, 301, 278), (278, 301, 302), (278, 302, 279), (279, 302, 303), (279, 303, 280), (280, 303, 304), (280, 304, 281), (281, 304, 305), (281, 305, 282), (282, 305, 306), (282, 306, 283), (283, 306, 307), (283, 307, 284), (284, 307, 308), (284, 308, 285), (285, 308, 309), (285, 309, 286), (286, 309, 310), (286, 310, 287), (287, 310, 311), (287, 311, 288), (288, 311, 312), (288, 312, 289), (289, 312, 313), (289, 313, 290), (290, 313, 314), (290, 314, 291), (291, 314, 315), (291, 315, 292), (292, 315, 316), (292, 316, 293), (293, 316, 317), (293, 317, 294), (294, 317, 318), (294, 318, 295), (295, 318, 319), (295, 319, 296), (296, 319, 320), (296, 320, 297), (297, 320, 321), (297, 321, 298), (298, 321, 322), (298, 322, 299), (299, 322, 323), (299, 323, 300), (300, 323, 24), (0, 324, 301), (301, 324, 325), (301, 325, 302), (302, 325, 326), (302, 326, 303), (303, 326, 327), (303, 327, 304), (304, 327, 328), (304, 328, 305), (305, 328, 329), (305, 329, 306), (306, 329, 330), (306, 330, 307), (307, 330, 331), (307, 331, 308), (308, 331, 332), (308, 332, 309), (309, 332, 333), (309, 333, 310), (310, 333, 334), (310, 334, 311), (311, 334, 335), (311, 335, 312), (312, 335, 336), (312, 336, 313), (313, 336, 337), (313, 337, 314), (314, 337, 338), (314, 338, 315), (315, 338, 339), (315, 339, 316), (316, 339, 340), (316, 340, 317), (317, 340, 341), (317, 341, 318), (318, 341, 342), (318, 342, 319), (319, 342, 343), (319, 343, 320), (320, 343, 344), (320, 344, 321), (321, 344, 345), (321, 345, 322), (322, 345, 346), (322, 346, 323), (323, 346, 24), (0, 347, 324), (324, 347, 348), (324, 348, 325), (325, 348, 349), (325, 349, 326), (326, 349, 350), (326, 350, 327), (327, 350, 351), (327, 351, 328), (328, 351, 352), (328, 352, 329), (329, 352, 353), (329, 353, 330), (330, 353, 354), (330, 354, 331), (331, 354, 355), (331, 355, 332), (332, 355, 356), (332, 356, 333), (333, 356, 357), (333, 357, 334), (334, 357, 358), (334, 358, 335), (335, 358, 359), (335, 359, 336), (336, 359, 360), (336, 360, 337), (337, 360, 361), (337, 361, 338), (338, 361, 362), (338, 362, 339), (339, 362, 363), (339, 363, 340), (340, 363, 364), (340, 364, 341), (341, 364, 365), (341, 365, 342), (342, 365, 366), (342, 366, 343), (343, 366, 367), (343, 367, 344), (344, 367, 368), (344, 368, 345), (345, 368, 369), (345, 369, 346), (346, 369, 24), (0, 370, 347), (347, 370, 371), (347, 371, 348), (348, 371, 372), (348, 372, 349), (349, 372, 373), (349, 373, 350), (350, 373, 374), (350, 374, 351), (351, 374, 375), (351, 375, 352), (352, 375, 376), (352, 376, 353), (353, 376, 377), (353, 377, 354), (354, 377, 378), (354, 378, 355), (355, 378, 379), (355, 379, 356), (356, 379, 380), (356, 380, 357), (357, 380, 381), (357, 381, 358), (358, 381, 382), (358, 382, 359), (359, 382, 383), (359, 383, 360), (360, 383, 384), (360, 384, 361), (361, 384, 385), (361, 385, 362), (362, 385, 386), (362, 386, 363), (363, 386, 387), (363, 387, 364), (364, 387, 388), (364, 388, 365), (365, 388, 389), (365, 389, 366), (366, 389, 390), (366, 390, 367), (367, 390, 391), (367, 391, 368), (368, 391, 392), (368, 392, 369), (369, 392, 24), (0, 393, 370), (370, 393, 394), (370, 394, 371), (371, 394, 395), (371, 395, 372), (372, 395, 396), (372, 396, 373), (373, 396, 397), (373, 397, 374), (374, 397, 398), (374, 398, 375), (375, 398, 399), (375, 399, 376), (376, 399, 400), (376, 400, 377), (377, 400, 401), (377, 401, 378), (378, 401, 402), (378, 402, 379), (379, 402, 403), (379, 403, 380), (380, 403, 404), (380, 404, 381), (381, 404, 405), (381, 405, 382), (382, 405, 406), (382, 406, 383), (383, 406, 407), (383, 407, 384), (384, 407, 408), (384, 408, 385), (385, 408, 409), (385, 409, 386), (386, 409, 410), (386, 410, 387), (387, 410, 411), (387, 411, 388), (388, 411, 412), (388, 412, 389), (389, 412, 413), (389, 413, 390), (390, 413, 414), (390, 414, 391), (391, 414, 415), (391, 415, 392), (392, 415, 24), (0, 416, 393), (393, 416, 417), (393, 417, 394), (394, 417, 418), (394, 418, 395), (395, 418, 419), (395, 419, 396), (396, 419, 420), (396, 420, 397), (397, 420, 421), (397, 421, 398), (398, 421, 422), (398, 422, 399), (399, 422, 423), (399, 423, 400), (400, 423, 424), (400, 424, 401), (401, 424, 425), (401, 425, 402), (402, 425, 426), (402, 426, 403), (403, 426, 427), (403, 427, 404), (404, 427, 428), (404, 428, 405), (405, 428, 429), (405, 429, 406), (406, 429, 430), (406, 430, 407), (407, 430, 431), (407, 431, 408), (408, 431, 432), (408, 432, 409), (409, 432, 433), (409, 433, 410), (410, 433, 434), (410, 434, 411), (411, 434, 435), (411, 435, 412), (412, 435, 436), (412, 436, 413), (413, 436, 437), (413, 437, 414), (414, 437, 438), (414, 438, 415), (415, 438, 24), (0, 439, 416), (416, 439, 440), (416, 440, 417), (417, 440, 441), (417, 441, 418), (418, 441, 442), (418, 442, 419), (419, 442, 443), (419, 443, 420), (420, 443, 444), (420, 444, 421), (421, 444, 445), (421, 445, 422), (422, 445, 446), (422, 446, 423), (423, 446, 447), (423, 447, 424), (424, 447, 448), (424, 448, 425), (425, 448, 449), (425, 449, 426), (426, 449, 450), (426, 450, 427), (427, 450, 451), (427, 451, 428), (428, 451, 452), (428, 452, 429), (429, 452, 453), (429, 453, 430), (430, 453, 454), (430, 454, 431), (431, 454, 455), (431, 455, 432), (432, 455, 456), (432, 456, 433), (433, 456, 457), (433, 457, 434), (434, 457, 458), (434, 458, 435), (435, 458, 459), (435, 459, 436), (436, 459, 460), (436, 460, 437), (437, 460, 461), (437, 461, 438), (438, 461, 24), (0, 462, 439), (439, 462, 463), (439, 463, 440), (440, 463, 464), (440, 464, 441), (441, 464, 465), (441, 465, 442), (442, 465, 466), (442, 466, 443), (443, 466, 467), (443, 467, 444), (444, 467, 468), (444, 468, 445), (445, 468, 469), (445, 469, 446), (446, 469, 470), (446, 470, 447), (447, 470, 471), (447, 471, 448), (448, 471, 472), (448, 472, 449), (449, 472, 473), (449, 473, 450), (450, 473, 474), (450, 474, 451), (451, 474, 475), (451, 475, 452), (452, 475, 476), (452, 476, 453), (453, 476, 477), (453, 477, 454), (454, 477, 478), (454, 478, 455), (455, 478, 479), (455, 479, 456), (456, 479, 480), (456, 480, 457), (457, 480, 481), (457, 481, 458), (458, 481, 482), (458, 482, 459), (459, 482, 483), (459, 483, 460), (460, 483, 484), (460, 484, 461), (461, 484, 24), (0, 485, 462), (462, 485, 486), (462, 486, 463), (463, 486, 487), (463, 487, 464), (464, 487, 488), (464, 488, 465), (465, 488, 489), (465, 489, 466), (466, 489, 490), (466, 490, 467), (467, 490, 491), (467, 491, 468), (468, 491, 492), (468, 492, 469), (469, 492, 493), (469, 493, 470), (470, 493, 494), (470, 494, 471), (471, 494, 495), (471, 495, 472), (472, 495, 496), (472, 496, 473), (473, 496, 497), (473, 497, 474), (474, 497, 498), (474, 498, 475), (475, 498, 499), (475, 499, 476), (476, 499, 500), (476, 500, 477), (477, 500, 501), (477, 501, 478), (478, 501, 502), (478, 502, 479), (479, 502, 503), (479, 503, 480), (480, 503, 504), (480, 504, 481), (481, 504, 505), (481, 505, 482), (482, 505, 506), (482, 506, 483), (483, 506, 507), (483, 507, 484), (484, 507, 24), (0, 508, 485), (485, 508, 509), (485, 509, 486), (486, 509, 510), (486, 510, 487), (487, 510, 511), (487, 511, 488), (488, 511, 512), (488, 512, 489), (489, 512, 513), (489, 513, 490), (490, 513, 514), (490, 514, 491), (491, 514, 515), (491, 515, 492), (492, 515, 516), (492, 516, 493), (493, 516, 517), (493, 517, 494), (494, 517, 518), (494, 518, 495), (495, 518, 519), (495, 519, 496), (496, 519, 520), (496, 520, 497), (497, 520, 521), (497, 521, 498), (498, 521, 522), (498, 522, 499), (499, 522, 523), (499, 523, 500), (500, 523, 524), (500, 524, 501), (501, 524, 525), (501, 525, 502), (502, 525, 526), (502, 526, 503), (503, 526, 527), (503, 527, 504), (504, 527, 528), (504, 528, 505), (505, 528, 529), (505, 529, 506), (506, 529, 530), (506, 530, 507), (507, 530, 24), (0, 531, 508), (508, 531, 532), (508, 532, 509), (509, 532, 533), (509, 533, 510), (510, 533, 534), (510, 534, 511), (511, 534, 535), (511, 535, 512), (512, 535, 536), (512, 536, 513), (513, 536, 537), (513, 537, 514), (514, 537, 538), (514, 538, 515), (515, 538, 539), (515, 539, 516), (516, 539, 540), (516, 540, 517), (517, 540, 541), (517, 541, 518), (518, 541, 542), (518, 542, 519), (519, 542, 543), (519, 543, 520), (520, 543, 544), (520, 544, 521), (521, 544, 545), (521, 545, 522), (522, 545, 546), (522, 546, 523), (523, 546, 547), (523, 547, 524), (524, 547, 548), (524, 548, 525), (525, 548, 549), (525, 549, 526), (526, 549, 550), (526, 550, 527), (527, 550, 551), (527, 551, 528), (528, 551, 552), (528, 552, 529), (529, 552, 553), (529, 553, 530), (530, 553, 24), (0, 1, 531), (531, 1, 2), (531, 2, 532), (532, 2, 3), (532, 3, 533), (533, 3, 4), (533, 4, 534), (534, 4, 5), (534, 5, 535), (535, 5, 6), (535, 6, 536), (536, 6, 7), (536, 7, 537), (537, 7, 8), (537, 8, 538), (538, 8, 9), (538, 9, 539), (539, 9, 10), (539, 10, 540), (540, 10, 11), (540, 11, 541), (541, 11, 12), (541, 12, 542), (542, 12, 13), (542, 13, 543), (543, 13, 14), (543, 14, 544), (544, 14, 15), (544, 15, 545), (545, 15, 16), (545, 16, 546), (546, 16, 17), (546, 17, 547), (547, 17, 18), (547, 18, 548), (548, 18, 19), (548, 19, 549), (549, 19, 20), (549, 20, 550), (550, 20, 21), (550, 21, 551), (551, 21, 22), (551, 22, 552), (552, 22, 23), (552, 23, 553), (553, 23, 24)])
me_sphere.polygons.foreach_set('use_smooth', [True] * 1104)
_uv = me_sphere.uv_layers.new(name='0')
_uv.uv.foreach_set('vector', [0.0, 1.0, 0.2083, 0.9584, 0.25, 0.9583, 0.25, 0.9583, 0.2083, 0.9584, 0.2083, 0.9167, 0.25, 0.9583, 0.2083, 0.9167, 0.25, 0.9167, 0.25, 0.9167, 0.2083, 0.9167, 0.2083, 0.875, 0.25, 0.9167, 0.2083, 0.875, 0.25, 0.875, 0.25, 0.875, 0.2083, 0.875, 0.2083, 0.8333, 0.25, 0.875, 0.2083, 0.8333, 0.25, 0.8333, 0.25, 0.8333, 0.2083, 0.8333, 0.2083, 0.7917, 0.25, 0.8333, 0.2083, 0.7917, 0.25, 0.7917, 0.25, 0.7917, 0.2083, 0.7917, 0.2083, 0.75, 0.25, 0.7917, 0.2083, 0.75, 0.25, 0.75, 0.25, 0.75, 0.2083, 0.75, 0.2083, 0.7083, 0.25, 0.75, 0.2083, 0.7083, 0.25, 0.7083, 0.25, 0.7083, 0.2083, 0.7083, 0.2083, 0.6667, 0.25, 0.7083, 0.2083, 0.6667, 0.25, 0.6667, 0.25, 0.6667, 0.2083, 0.6667, 0.2083, 0.625, 0.25, 0.6667, 0.2083, 0.625, 0.25, 0.625, 0.25, 0.625, 0.2083, 0.625, 0.2083, 0.5833, 0.25, 0.625, 0.2083, 0.5833, 0.25, 0.5833, 0.25, 0.5833, 0.2083, 0.5833, 0.2083, 0.5417, 0.25, 0.5833, 0.2083, 0.5417, 0.25, 0.5417, 0.25, 0.5417, 0.2083, 0.5417, 0.2083, 0.5, 0.25, 0.5417, 0.2083, 0.5, 0.25, 0.5, 0.25, 0.5, 0.2083, 0.5, 0.2083, 0.4583, 0.25, 0.5, 0.2083, 0.4583, 0.25, 0.4583, 0.25, 0.4583, 0.2083, 0.4583, 0.2083, 0.4167, 0.25, 0.4583, 0.2083, 0.4167, 0.25, 0.4167, 0.25, 0.4167, 0.2083, 0.4167, 0.2083, 0.375, 0.25, 0.4167, 0.2083, 0.375, 0.25, 0.375, 0.25, 0.375, 0.2083, 0.375, 0.2083, 0.3333, 0.25, 0.375, 0.2083, 0.3333, 0.25, 0.3333, 0.25, 0.3333, 0.2083, 0.3333, 0.2083, 0.2917, 0.25, 0.3333, 0.2083, 0.2917, 0.25, 0.2917, 0.25, 0.2917, 0.2083, 0.2917, 0.2083, 0.25, 0.25, 0.2917, 0.2083, 0.25, 0.25, 0.25, 0.25, 0.25, 0.2083, 0.25, 0.2083, 0.2083, 0.25, 0.25, 0.2083, 0.2083, 0.25, 0.2083, 0.25, 0.2083, 0.2083, 0.2083, 0.2083, 0.1667, 0.25, 0.2083, 0.2083, 0.1667, 0.25, 0.1667, 0.25, 0.1667, 0.2083, 0.1667, 0.2083, 0.125, 0.25, 0.1667, 0.2083, 0.125, 0.25, 0.125, 0.25, 0.125, 0.2083, 0.125, 0.2083, 0.08333, 0.25, 0.125, 0.2083, 0.08333, 0.25, 0.08332, 0.25, 0.08332, 0.2083, 0.08333, 0.2083, 0.04165, 0.25, 0.08332, 0.2083, 0.04165, 0.25, 0.04169, 0.25, 0.04169, 0.2083, 0.04165, 0.0, 0.0, 0.0, 1.0, 0.1667, 0.9584, 0.2083, 0.9584, 0.2083, 0.9584, 0.1667, 0.9584, 0.1667, 0.9167, 0.2083, 0.9584, 0.1667, 0.9167, 0.2083, 0.9167, 0.2083, 0.9167, 0.1667, 0.9167, 0.1666, 0.875, 0.2083, 0.9167, 0.1666, 0.875, 0.2083, 0.875, 0.2083, 0.875, 0.1666, 0.875, 0.1667, 0.8333, 0.2083, 0.875, 0.1667, 0.8333, 0.2083, 0.8333, 0.2083, 0.8333, 0.1667, 0.8333, 0.1667, 0.7917, 0.2083, 0.8333, 0.1667, 0.7917, 0.2083, 0.7917, 0.2083, 0.7917, 0.1667, 0.7917, 0.1667, 0.75, 0.2083, 0.7917, 0.1667, 0.75, 0.2083, 0.75, 0.2083, 0.75, 0.1667, 0.75, 0.1667, 0.7084, 0.2083, 0.75, 0.1667, 0.7084, 0.2083, 0.7083, 0.2083, 0.7083, 0.1667, 0.7084, 0.1667, 0.6667, 0.2083, 0.7083, 0.1667, 0.6667, 0.2083, 0.6667, 0.2083, 0.6667, 0.1667, 0.6667, 0.1667, 0.625, 0.2083, 0.6667, 0.1667, 0.625, 0.2083, 0.625, 0.2083, 0.625, 0.1667, 0.625, 0.1667, 0.5833, 0.2083, 0.625, 0.1667, 0.5833, 0.2083, 0.5833, 0.2083, 0.5833, 0.1667, 0.5833, 0.1667, 0.5417, 0.2083, 0.5833, 0.1667, 0.5417, 0.2083, 0.5417, 0.2083, 0.5417, 0.1667, 0.5417, 0.1667, 0.5, 0.2083, 0.5417, 0.1667, 0.5, 0.2083, 0.5, 0.2083, 0.5, 0.1667, 0.5, 0.1667, 0.4583, 0.2083, 0.5, 0.1667, 0.4583, 0.2083, 0.4583, 0.2083, 0.4583, 0.1667, 0.4583, 0.1667, 0.4167, 0.2083, 0.4583, 0.1667, 0.4167, 0.2083, 0.4167, 0.2083, 0.4167, 0.1667, 0.4167, 0.1667, 0.375, 0.2083, 0.4167, 0.1667, 0.375, 0.2083, 0.375, 0.2083, 0.375, 0.1667, 0.375, 0.1667, 0.3333, 0.2083, 0.375, 0.1667, 0.3333, 0.2083, 0.3333, 0.2083, 0.3333, 0.1667, 0.3333, 0.1667, 0.2916, 0.2083, 0.3333, 0.1667, 0.2916, 0.2083, 0.2917, 0.2083, 0.2917, 0.1667, 0.2916, 0.1667, 0.25, 0.2083, 0.2917, 0.1667, 0.25, 0.2083, 0.25, 0.2083, 0.25, 0.1667, 0.25, 0.1667, 0.2083, 0.2083, 0.25, 0.1667, 0.2083, 0.2083, 0.2083, 0.2083, 0.2083, 0.1667, 0.2083, 0.1667, 0.1667, 0.2083, 0.2083, 0.1667, 0.1667, 0.2083, 0.1667, 0.2083, 0.1667, 0.1667, 0.1667, 0.1666, 0.125, 0.2083, 0.1667, 0.1666, 0.125, 0.2083, 0.125, 0.2083, 0.125, 0.1666, 0.125, 0.1667, 0.08334, 0.2083, 0.125, 0.1667, 0.08334, 0.2083, 0.08333, 0.2083, 0.08333, 0.1667, 0.08334, 0.1667, 0.04165, 0.2083, 0.08333, 0.1667, 0.04165, 0.2083, 0.04165, 0.2083, 0.04165, 0.1667, 0.04165, 0.0, 0.0, 0.0, 1.0, 0.125, 0.9584, 0.1667, 0.9584, 0.1667, 0.9584, 0.125, 0.9584, 0.125, 0.9167, 0.1667, 0.9584, 0.125, 0.9167, 0.1667, 0.9167, 0.1667, 0.9167, 0.125, 0.9167, 0.125, 0.875, 0.1667, 0.9167, 0.125, 0.875, 0.1666, 0.875, 0.1666, 0.875, 0.125, 0.875, 0.125, 0.8333, 0.1666, 0.875, 0.125, 0.8333, 0.1667, 0.8333, 0.1667, 0.8333, 0.125, 0.8333, 0.125, 0.7917, 0.1667, 0.8333, 0.125, 0.7917, 0.1667, 0.7917, 0.1667, 0.7917, 0.125, 0.7917, 0.125, 0.75, 0.1667, 0.7917, 0.125, 0.75, 0.1667, 0.75, 0.1667, 0.75, 0.125, 0.75, 0.125, 0.7083, 0.1667, 0.75, 0.125, 0.7083, 0.1667, 0.7084, 0.1667, 0.7084, 0.125, 0.7083, 0.125, 0.6667, 0.1667, 0.7084, 0.125, 0.6667, 0.1667, 0.6667, 0.1667, 0.6667, 0.125, 0.6667, 0.125, 0.625, 0.1667, 0.6667, 0.125, 0.625, 0.1667, 0.625, 0.1667, 0.625, 0.125, 0.625, 0.125, 0.5833, 0.1667, 0.625, 0.125, 0.5833, 0.1667, 0.5833, 0.1667, 0.5833, 0.125, 0.5833, 0.125, 0.5417, 0.1667, 0.5833, 0.125, 0.5417, 0.1667, 0.5417, 0.1667, 0.5417, 0.125, 0.5417, 0.125, 0.5, 0.1667, 0.5417, 0.125, 0.5, 0.1667, 0.5, 0.1667, 0.5, 0.125, 0.5, 0.125, 0.4583, 0.1667, 0.5, 0.125, 0.4583, 0.1667, 0.4583, 0.1667, 0.4583, 0.125, 0.4583, 0.125, 0.4167, 0.1667, 0.4583, 0.125, 0.4167, 0.1667, 0.4167, 0.1667, 0.4167, 0.125, 0.4167, 0.125, 0.375, 0.1667, 0.4167, 0.125, 0.375, 0.1667, 0.375, 0.1667, 0.375, 0.125, 0.375, 0.125, 0.3333, 0.1667, 0.375, 0.125, 0.3333, 0.1667, 0.3333, 0.1667, 0.3333, 0.125, 0.3333, 0.125, 0.2917, 0.1667, 0.3333, 0.125, 0.2917, 0.1667, 0.2916, 0.1667, 0.2916, 0.125, 0.2917, 0.125, 0.25, 0.1667, 0.2916, 0.125, 0.25, 0.1667, 0.25, 0.1667, 0.25, 0.125, 0.25, 0.125, 0.2083, 0.1667, 0.25, 0.125, 0.2083, 0.1667, 0.2083, 0.1667, 0.2083, 0.125, 0.2083, 0.125, 0.1667, 0.1667, 0.2083, 0.125, 0.1667, 0.1667, 0.1667, 0.1667, 0.1667, 0.125, 0.1667, 0.125, 0.125, 0.1667, 0.1667, 0.125, 0.125, 0.1666, 0.125, 0.1666, 0.125, 0.125, 0.125, 0.125, 0.08332, 0.1666, 0.125, 0.125, 0.08332, 0.1667, 0.08334, 0.1667, 0.08334, 0.125, 0.08332, 0.125, 0.04163, 0.1667, 0.08334, 0.125, 0.04163, 0.1667, 0.04165, 0.1667, 0.04165, 0.125, 0.04163, 0.0, 0.0, 0.0, 1.0, 0.08329, 0.9584, 0.125, 0.9584, 0.125, 0.9584, 0.08329, 0.9584, 0.08331, 0.9167, 0.125, 0.9584, 0.08331, 0.9167, 0.125, 0.9167, 0.125, 0.9167, 0.08331, 0.9167, 0.08336, 0.875, 0.125, 0.9167, 0.08336, 0.875, 0.125, 0.875, 0.125, 0.875, 0.08336, 0.875, 0.08334, 0.8333, 0.125, 0.875, 0.08334, 0.8333, 0.125, 0.8333, 0.125, 0.8333, 0.08334, 0.8333, 0.08334, 0.7917, 0.125, 0.8333, 0.08334, 0.7917, 0.125, 0.7917, 0.125, 0.7917, 0.08334, 0.7917, 0.08334, 0.75, 0.125, 0.7917, 0.08334, 0.75, 0.125, 0.75, 0.125, 0.75, 0.08334, 0.75, 0.08333, 0.7084, 0.125, 0.75, 0.08333, 0.7084, 0.125, 0.7083, 0.125, 0.7083, 0.08333, 0.7084, 0.08333, 0.6667, 0.125, 0.7083, 0.08333, 0.6667, 0.125, 0.6667, 0.125, 0.6667, 0.08333, 0.6667, 0.08333, 0.625, 0.125, 0.6667, 0.08333, 0.625, 0.125, 0.625, 0.125, 0.625, 0.08333, 0.625, 0.08333, 0.5833, 0.125, 0.625, 0.08333, 0.5833, 0.125, 0.5833, 0.125, 0.5833, 0.08333, 0.5833, 0.08335, 0.5417, 0.125, 0.5833, 0.08335, 0.5417, 0.125, 0.5417, 0.125, 0.5417, 0.08335, 0.5417, 0.08334, 0.5, 0.125, 0.5417, 0.08334, 0.5, 0.125, 0.5, 0.125, 0.5, 0.08334, 0.5, 0.08335, 0.4583, 0.125, 0.5, 0.08335, 0.4583, 0.125, 0.4583, 0.125, 0.4583, 0.08335, 0.4583, 0.08333, 0.4167, 0.125, 0.4583, 0.08333, 0.4167, 0.125, 0.4167, 0.125, 0.4167, 0.08333, 0.4167, 0.08333, 0.375, 0.125, 0.4167, 0.08333, 0.375, 0.125, 0.375, 0.125, 0.375, 0.08333, 0.375, 0.08333, 0.3333, 0.125, 0.375, 0.08333, 0.3333, 0.125, 0.3333, 0.125, 0.3333, 0.08333, 0.3333, 0.08333, 0.2916, 0.125, 0.3333, 0.08333, 0.2916, 0.125, 0.2917, 0.125, 0.2917, 0.08333, 0.2916, 0.08334, 0.25, 0.125, 0.2917, 0.08334, 0.25, 0.125, 0.25, 0.125, 0.25, 0.08334, 0.25, 0.08334, 0.2083, 0.125, 0.25, 0.08334, 0.2083, 0.125, 0.2083, 0.125, 0.2083, 0.08334, 0.2083, 0.08334, 0.1667, 0.125, 0.2083, 0.08334, 0.1667, 0.125, 0.1667, 0.125, 0.1667, 0.08334, 0.1667, 0.08336, 0.125, 0.125, 0.1667, 0.08336, 0.125, 0.125, 0.125, 0.125, 0.125, 0.08336, 0.125, 0.08331, 0.08334, 0.125, 0.125, 0.08331, 0.08334, 0.125, 0.08332, 0.125, 0.08332, 0.08331, 0.08334, 0.08329, 0.04165, 0.125, 0.08332, 0.08329, 0.04165, 0.125, 0.04163, 0.125, 0.04163, 0.08329, 0.04165, 0.0, 0.0, 0.0, 1.0, 0.04171, 0.9584, 0.08329, 0.9584, 0.08329, 0.9584, 0.04171, 0.9584, 0.04167, 0.9167, 0.08329, 0.9584, 0.04167, 0.9167, 0.08331, 0.9167, 0.08331, 0.9167, 0.04167, 0.9167, 0.04165, 0.875, 0.08331, 0.9167, 0.04165, 0.875, 0.08336, 0.875, 0.08336, 0.875, 0.04165, 0.875, 0.04166, 0.8333, 0.08336, 0.875, 0.04166, 0.8333, 0.08334, 0.8333, 0.08334, 0.8333, 0.04166, 0.8333, 0.04168, 0.7917, 0.08334, 0.8333, 0.04168, 0.7917, 0.08334, 0.7917, 0.08334, 0.7917, 0.04168, 0.7917, 0.04166, 0.75, 0.08334, 0.7917, 0.04166, 0.75, 0.08334, 0.75, 0.08334, 0.75, 0.04166, 0.75, 0.04168, 0.7083, 0.08334, 0.75, 0.04168, 0.7083, 0.08333, 0.7084, 0.08333, 0.7084, 0.04168, 0.7083, 0.04167, 0.6667, 0.08333, 0.7084, 0.04167, 0.6667, 0.08333, 0.6667, 0.08333, 0.6667, 0.04167, 0.6667, 0.04168, 0.625, 0.08333, 0.6667, 0.04168, 0.625, 0.08333, 0.625, 0.08333, 0.625, 0.04168, 0.625, 0.04167, 0.5833, 0.08333, 0.625, 0.04167, 0.5833, 0.08333, 0.5833, 0.08333, 0.5833, 0.04167, 0.5833, 0.04167, 0.5417, 0.08333, 0.5833, 0.04167, 0.5417, 0.08335, 0.5417, 0.08335, 0.5417, 0.04167, 0.5417, 0.04166, 0.5, 0.08335, 0.5417, 0.04166, 0.5, 0.08334, 0.5, 0.08334, 0.5, 0.04166, 0.5, 0.04167, 0.4583, 0.08334, 0.5, 0.04167, 0.4583, 0.08335, 0.4583, 0.08335, 0.4583, 0.04167, 0.4583, 0.04167, 0.4167, 0.08335, 0.4583, 0.04167, 0.4167, 0.08333, 0.4167, 0.08333, 0.4167, 0.04167, 0.4167, 0.04168, 0.375, 0.08333, 0.4167, 0.04168, 0.375, 0.08333, 0.375, 0.08333, 0.375, 0.04168, 0.375, 0.04167, 0.3333, 0.08333, 0.375, 0.04167, 0.3333, 0.08333, 0.3333, 0.08333, 0.3333, 0.04167, 0.3333, 0.04168, 0.2917, 0.08333, 0.3333, 0.04168, 0.2917, 0.08333, 0.2916, 0.08333, 0.2916, 0.04168, 0.2917, 0.04166, 0.25, 0.08333, 0.2916, 0.04166, 0.25, 0.08334, 0.25, 0.08334, 0.25, 0.04166, 0.25, 0.04168, 0.2083, 0.08334, 0.25, 0.04168, 0.2083, 0.08334, 0.2083, 0.08334, 0.2083, 0.04168, 0.2083, 0.04166, 0.1667, 0.08334, 0.2083, 0.04166, 0.1667, 0.08334, 0.1667, 0.08334, 0.1667, 0.04166, 0.1667, 0.04165, 0.125, 0.08334, 0.1667, 0.04165, 0.125, 0.08336, 0.125, 0.08336, 0.125, 0.04165, 0.125, 0.04167, 0.08333, 0.08336, 0.125, 0.04167, 0.08333, 0.08331, 0.08334, 0.08331, 0.08334, 0.04167, 0.08333, 0.04171, 0.04165, 0.08331, 0.08334, 0.04171, 0.04165, 0.08329, 0.04165, 0.08329, 0.04165, 0.04171, 0.04165, 0.0, 0.0, 0.0, 1.0, 0.0, 0.9583, 0.04171, 0.9584, 0.04171, 0.9584, 0.0, 0.9583, 0.0, 0.9167, 0.04171, 0.9584, 0.0, 0.9167, 0.04167, 0.9167, 0.04167, 0.9167, 0.0, 0.9167, 0.0, 0.875, 0.04167, 0.9167, 0.0, 0.875, 0.04165, 0.875, 0.04165, 0.875, 0.0, 0.875, 0.0, 0.8333, 0.04165, 0.875, 0.0, 0.8333, 0.04166, 0.8333, 0.04166, 0.8333, 0.0, 0.8333, 0.0, 0.7917, 0.04166, 0.8333, 0.0, 0.7917, 0.04168, 0.7917, 0.04168, 0.7917, 0.0, 0.7917, 0.0, 0.75, 0.04168, 0.7917, 0.0, 0.75, 0.04166, 0.75, 0.04166, 0.75, 0.0, 0.75, 0.0, 0.7083, 0.04166, 0.75, 0.0, 0.7083, 0.04168, 0.7083, 0.04168, 0.7083, 0.0, 0.7083, 0.0, 0.6667, 0.04168, 0.7083, 0.0, 0.6667, 0.04167, 0.6667, 0.04167, 0.6667, 0.0, 0.6667, 0.0, 0.625, 0.04167, 0.6667, 0.0, 0.625, 0.04168, 0.625, 0.04168, 0.625, 0.0, 0.625, 0.0, 0.5833, 0.04168, 0.625, 0.0, 0.5833, 0.04167, 0.5833, 0.04167, 0.5833, 0.0, 0.5833, 0.0, 0.5417, 0.04167, 0.5833, 0.0, 0.5417, 0.04167, 0.5417, 0.04167, 0.5417, 0.0, 0.5417, 0.0, 0.5, 0.04167, 0.5417, 0.0, 0.5, 0.04166, 0.5, 0.04166, 0.5, 0.0, 0.5, 0.0, 0.4583, 0.04166, 0.5, 0.0, 0.4583, 0.04167, 0.4583, 0.04167, 0.4583, 0.0, 0.4583, 0.0, 0.4167, 0.04167, 0.4583, 0.0, 0.4167, 0.04167, 0.4167, 0.04167, 0.4167, 0.0, 0.4167, 0.0, 0.375, 0.04167, 0.4167, 0.0, 0.375, 0.04168, 0.375, 0.04168, 0.375, 0.0, 0.375, 0.0, 0.3333, 0.04168, 0.375, 0.0, 0.3333, 0.04167, 0.3333, 0.04167, 0.3333, 0.0, 0.3333, 0.0, 0.2917, 0.04167, 0.3333, 0.0, 0.2917, 0.04168, 0.2917, 0.04168, 0.2917, 0.0, 0.2917, 0.0, 0.25, 0.04168, 0.2917, 0.0, 0.25, 0.04166, 0.25, 0.04166, 0.25, 0.0, 0.25, 0.0, 0.2083, 0.04166, 0.25, 0.0, 0.2083, 0.04168, 0.2083, 0.04168, 0.2083, 0.0, 0.2083, 0.0, 0.1667, 0.04168, 0.2083, 0.0, 0.1667, 0.04166, 0.1667, 0.04166, 0.1667, 0.0, 0.1667, 0.0, 0.125, 0.04166, 0.1667, 0.0, 0.125, 0.04165, 0.125, 0.04165, 0.125, 0.0, 0.125, 0.0, 0.08332, 0.04165, 0.125, 0.0, 0.08332, 0.04167, 0.08333, 0.04167, 0.08333, 0.0, 0.08332, 0.0, 0.04169, 0.04167, 0.08333, 0.0, 0.04169, 0.04171, 0.04165, 0.04171, 0.04165, 0.0, 0.04169, 0.0, 0.0, 1.0, 1.0, 0.9583, 0.9584, 1.0, 0.9583, 1.0, 0.9583, 0.9583, 0.9584, 0.9583, 0.9167, 1.0, 0.9583, 0.9583, 0.9167, 1.0, 0.9167, 1.0, 0.9167, 0.9583, 0.9167, 0.9583, 0.875, 1.0, 0.9167, 0.9583, 0.875, 1.0, 0.875, 1.0, 0.875, 0.9583, 0.875, 0.9583, 0.8333, 1.0, 0.875, 0.9583, 0.8333, 1.0, 0.8333, 1.0, 0.8333, 0.9583, 0.8333, 0.9583, 0.7917, 1.0, 0.8333, 0.9583, 0.7917, 1.0, 0.7917, 1.0, 0.7917, 0.9583, 0.7917, 0.9583, 0.75, 1.0, 0.7917, 0.9583, 0.75, 1.0, 0.75, 1.0, 0.75, 0.9583, 0.75, 0.9583, 0.7083, 1.0, 0.75, 0.9583, 0.7083, 1.0, 0.7083, 1.0, 0.7083, 0.9583, 0.7083, 0.9583, 0.6667, 1.0, 0.7083, 0.9583, 0.6667, 1.0, 0.6667, 1.0, 0.6667, 0.9583, 0.6667, 0.9583, 0.625, 1.0, 0.6667, 0.9583, 0.625, 1.0, 0.625, 1.0, 0.625, 0.9583, 0.625, 0.9583, 0.5833, 1.0, 0.625, 0.9583, 0.5833, 1.0, 0.5833, 1.0, 0.5833, 0.9583, 0.5833, 0.9583, 0.5417, 1.0, 0.5833, 0.9583, 0.5417, 1.0, 0.5417, 1.0, 0.5417, 0.9583, 0.5417, 0.9583, 0.5, 1.0, 0.5417, 0.9583, 0.5, 1.0, 0.5, 1.0, 0.5, 0.9583, 0.5, 0.9583, 0.4583, 1.0, 0.5, 0.9583, 0.4583, 1.0, 0.4583, 1.0, 0.4583, 0.9583, 0.4583, 0.9583, 0.4167, 1.0, 0.4583, 0.9583, 0.4167, 1.0, 0.4167, 1.0, 0.4167, 0.9583, 0.4167, 0.9583, 0.375, 1.0, 0.4167, 0.9583, 0.375, 1.0, 0.375, 1.0, 0.375, 0.9583, 0.375, 0.9583, 0.3333, 1.0, 0.375, 0.9583, 0.3333, 1.0, 0.3333, 1.0, 0.3333, 0.9583, 0.3333, 0.9583, 0.2917, 1.0, 0.3333, 0.9583, 0.2917, 1.0, 0.2917, 1.0, 0.2917, 0.9583, 0.2917, 0.9583, 0.25, 1.0, 0.2917, 0.9583, 0.25, 1.0, 0.25, 1.0, 0.25, 0.9583, 0.25, 0.9583, 0.2083, 1.0, 0.25, 0.9583, 0.2083, 1.0, 0.2083, 1.0, 0.2083, 0.9583, 0.2083, 0.9583, 0.1667, 1.0, 0.2083, 0.9583, 0.1667, 1.0, 0.1667, 1.0, 0.1667, 0.9583, 0.1667, 0.9583, 0.125, 1.0, 0.1667, 0.9583, 0.125, 1.0, 0.125, 1.0, 0.125, 0.9583, 0.125, 0.9583, 0.08333, 1.0, 0.125, 0.9583, 0.08333, 1.0, 0.08332, 1.0, 0.08332, 0.9583, 0.08333, 0.9583, 0.04165, 1.0, 0.08332, 0.9583, 0.04165, 1.0, 0.04169, 1.0, 0.04169, 0.9583, 0.04165, 1.0, 0.0, 1.0, 1.0, 0.9167, 0.9584, 0.9583, 0.9584, 0.9583, 0.9584, 0.9167, 0.9584, 0.9167, 0.9167, 0.9583, 0.9584, 0.9167, 0.9167, 0.9583, 0.9167, 0.9583, 0.9167, 0.9167, 0.9167, 0.9166, 0.875, 0.9583, 0.9167, 0.9166, 0.875, 0.9583, 0.875, 0.9583, 0.875, 0.9166, 0.875, 0.9167, 0.8333, 0.9583, 0.875, 0.9167, 0.8333, 0.9583, 0.8333, 0.9583, 0.8333, 0.9167, 0.8333, 0.9167, 0.7917, 0.9583, 0.8333, 0.9167, 0.7917, 0.9583, 0.7917, 0.9583, 0.7917, 0.9167, 0.7917, 0.9167, 0.75, 0.9583, 0.7917, 0.9167, 0.75, 0.9583, 0.75, 0.9583, 0.75, 0.9167, 0.75, 0.9167, 0.7084, 0.9583, 0.75, 0.9167, 0.7084, 0.9583, 0.7083, 0.9583, 0.7083, 0.9167, 0.7084, 0.9167, 0.6667, 0.9583, 0.7083, 0.9167, 0.6667, 0.9583, 0.6667, 0.9583, 0.6667, 0.9167, 0.6667, 0.9167, 0.625, 0.9583, 0.6667, 0.9167, 0.625, 0.9583, 0.625, 0.9583, 0.625, 0.9167, 0.625, 0.9167, 0.5833, 0.9583, 0.625, 0.9167, 0.5833, 0.9583, 0.5833, 0.9583, 0.5833, 0.9167, 0.5833, 0.9167, 0.5417, 0.9583, 0.5833, 0.9167, 0.5417, 0.9583, 0.5417, 0.9583, 0.5417, 0.9167, 0.5417, 0.9167, 0.5, 0.9583, 0.5417, 0.9167, 0.5, 0.9583, 0.5, 0.9583, 0.5, 0.9167, 0.5, 0.9167, 0.4583, 0.9583, 0.5, 0.9167, 0.4583, 0.9583, 0.4583, 0.9583, 0.4583, 0.9167, 0.4583, 0.9167, 0.4167, 0.9583, 0.4583, 0.9167, 0.4167, 0.9583, 0.4167, 0.9583, 0.4167, 0.9167, 0.4167, 0.9167, 0.375, 0.9583, 0.4167, 0.9167, 0.375, 0.9583, 0.375, 0.9583, 0.375, 0.9167, 0.375, 0.9167, 0.3333, 0.9583, 0.375, 0.9167, 0.3333, 0.9583, 0.3333, 0.9583, 0.3333, 0.9167, 0.3333, 0.9167, 0.2916, 0.9583, 0.3333, 0.9167, 0.2916, 0.9583, 0.2917, 0.9583, 0.2917, 0.9167, 0.2916, 0.9167, 0.25, 0.9583, 0.2917, 0.9167, 0.25, 0.9583, 0.25, 0.9583, 0.25, 0.9167, 0.25, 0.9167, 0.2083, 0.9583, 0.25, 0.9167, 0.2083, 0.9583, 0.2083, 0.9583, 0.2083, 0.9167, 0.2083, 0.9167, 0.1667, 0.9583, 0.2083, 0.9167, 0.1667, 0.9583, 0.1667, 0.9583, 0.1667, 0.9167, 0.1667, 0.9166, 0.125, 0.9583, 0.1667, 0.9166, 0.125, 0.9583, 0.125, 0.9583, 0.125, 0.9166, 0.125, 0.9167, 0.08334, 0.9583, 0.125, 0.9167, 0.08334, 0.9583, 0.08333, 0.9583, 0.08333, 0.9167, 0.08334, 0.9167, 0.04165, 0.9583, 0.08333, 0.9167, 0.04165, 0.9583, 0.04165, 0.9583, 0.04165, 0.9167, 0.04165, 1.0, 0.0, 1.0, 1.0, 0.875, 0.9584, 0.9167, 0.9584, 0.9167, 0.9584, 0.875, 0.9584, 0.875, 0.9167, 0.9167, 0.9584, 0.875, 0.9167, 0.9167, 0.9167, 0.9167, 0.9167, 0.875, 0.9167, 0.875, 0.875, 0.9167, 0.9167, 0.875, 0.875, 0.9166, 0.875, 0.9166, 0.875, 0.875, 0.875, 0.875, 0.8333, 0.9166, 0.875, 0.875, 0.8333, 0.9167, 0.8333, 0.9167, 0.8333, 0.875, 0.8333, 0.875, 0.7917, 0.9167, 0.8333, 0.875, 0.7917, 0.9167, 0.7917, 0.9167, 0.7917, 0.875, 0.7917, 0.875, 0.75, 0.9167, 0.7917, 0.875, 0.75, 0.9167, 0.75, 0.9167, 0.75, 0.875, 0.75, 0.875, 0.7083, 0.9167, 0.75, 0.875, 0.7083, 0.9167, 0.7084, 0.9167, 0.7084, 0.875, 0.7083, 0.875, 0.6667, 0.9167, 0.7084, 0.875, 0.6667, 0.9167, 0.6667, 0.9167, 0.6667, 0.875, 0.6667, 0.875, 0.625, 0.9167, 0.6667, 0.875, 0.625, 0.9167, 0.625, 0.9167, 0.625, 0.875, 0.625, 0.875, 0.5833, 0.9167, 0.625, 0.875, 0.5833, 0.9167, 0.5833, 0.9167, 0.5833, 0.875, 0.5833, 0.875, 0.5417, 0.9167, 0.5833, 0.875, 0.5417, 0.9167, 0.5417, 0.9167, 0.5417, 0.875, 0.5417, 0.875, 0.5, 0.9167, 0.5417, 0.875, 0.5, 0.9167, 0.5, 0.9167, 0.5, 0.875, 0.5, 0.875, 0.4583, 0.9167, 0.5, 0.875, 0.4583, 0.9167, 0.4583, 0.9167, 0.4583, 0.875, 0.4583, 0.875, 0.4167, 0.9167, 0.4583, 0.875, 0.4167, 0.9167, 0.4167, 0.9167, 0.4167, 0.875, 0.4167, 0.875, 0.375, 0.9167, 0.4167, 0.875, 0.375, 0.9167, 0.375, 0.9167, 0.375, 0.875, 0.375, 0.875, 0.3333, 0.9167, 0.375, 0.875, 0.3333, 0.9167, 0.3333, 0.9167, 0.3333, 0.875, 0.3333, 0.875, 0.2917, 0.9167, 0.3333, 0.875, 0.2917, 0.9167, 0.2916, 0.9167, 0.2916, 0.875, 0.2917, 0.875, 0.25, 0.9167, 0.2916, 0.875, 0.25, 0.9167, 0.25, 0.9167, 0.25, 0.875, 0.25, 0.875, 0.2083, 0.9167, 0.25, 0.875, 0.2083, 0.9167, 0.2083, 0.9167, 0.2083, 0.875, 0.2083, 0.875, 0.1667, 0.9167, 0.2083, 0.875, 0.1667, 0.9167, 0.1667, 0.9167, 0.1667, 0.875, 0.1667, 0.875, 0.125, 0.9167, 0.1667, 0.875, 0.125, 0.9166, 0.125, 0.9166, 0.125, 0.875, 0.125, 0.875, 0.08332, 0.9166, 0.125, 0.875, 0.08332, 0.9167, 0.08334, 0.9167, 0.08334, 0.875, 0.08332, 0.875, 0.04163, 0.9167, 0.08334, 0.875, 0.04163, 0.9167, 0.04165, 0.9167, 0.04165, 0.875, 0.04163, 1.0, 0.0, 1.0, 1.0, 0.8333, 0.9584, 0.875, 0.9584, 0.875, 0.9584, 0.8333, 0.9584, 0.8333, 0.9167, 0.875, 0.9584, 0.8333, 0.9167, 0.875, 0.9167, 0.875, 0.9167, 0.8333, 0.9167, 0.8334, 0.875, 0.875, 0.9167, 0.8334, 0.875, 0.875, 0.875, 0.875, 0.875, 0.8334, 0.875, 0.8333, 0.8333, 0.875, 0.875, 0.8333, 0.8333, 0.875, 0.8333, 0.875, 0.8333, 0.8333, 0.8333, 0.8333, 0.7917, 0.875, 0.8333, 0.8333, 0.7917, 0.875, 0.7917, 0.875, 0.7917, 0.8333, 0.7917, 0.8333, 0.75, 0.875, 0.7917, 0.8333, 0.75, 0.875, 0.75, 0.875, 0.75, 0.8333, 0.75, 0.8333, 0.7084, 0.875, 0.75, 0.8333, 0.7084, 0.875, 0.7083, 0.875, 0.7083, 0.8333, 0.7084, 0.8333, 0.6667, 0.875, 0.7083, 0.8333, 0.6667, 0.875, 0.6667, 0.875, 0.6667, 0.8333, 0.6667, 0.8333, 0.625, 0.875, 0.6667, 0.8333, 0.625, 0.875, 0.625, 0.875, 0.625, 0.8333, 0.625, 0.8333, 0.5833, 0.875, 0.625, 0.8333, 0.5833, 0.875, 0.5833, 0.875, 0.5833, 0.8333, 0.5833, 0.8333, 0.5417, 0.875, 0.5833, 0.8333, 0.5417, 0.875, 0.5417, 0.875, 0.5417, 0.8333, 0.5417, 0.8333, 0.5, 0.875, 0.5417, 0.8333, 0.5, 0.875, 0.5, 0.875, 0.5, 0.8333, 0.5, 0.8333, 0.4583, 0.875, 0.5, 0.8333, 0.4583, 0.875, 0.4583, 0.875, 0.4583, 0.8333, 0.4583, 0.8333, 0.4167, 0.875, 0.4583, 0.8333, 0.4167, 0.875, 0.4167, 0.875, 0.4167, 0.8333, 0.4167, 0.8333, 0.375, 0.875, 0.4167, 0.8333, 0.375, 0.875, 0.375, 0.875, 0.375, 0.8333, 0.375, 0.8333, 0.3333, 0.875, 0.375, 0.8333, 0.3333, 0.875, 0.3333, 0.875, 0.3333, 0.8333, 0.3333, 0.8333, 0.2916, 0.875, 0.3333, 0.8333, 0.2916, 0.875, 0.2917, 0.875, 0.2917, 0.8333, 0.2916, 0.8333, 0.25, 0.875, 0.2917, 0.8333, 0.25, 0.875, 0.25, 0.875, 0.25, 0.8333, 0.25, 0.8333, 0.2083, 0.875, 0.25, 0.8333, 0.2083, 0.875, 0.2083, 0.875, 0.2083, 0.8333, 0.2083, 0.8333, 0.1667, 0.875, 0.2083, 0.8333, 0.1667, 0.875, 0.1667, 0.875, 0.1667, 0.8333, 0.1667, 0.8334, 0.125, 0.875, 0.1667, 0.8334, 0.125, 0.875, 0.125, 0.875, 0.125, 0.8334, 0.125, 0.8333, 0.08334, 0.875, 0.125, 0.8333, 0.08334, 0.875, 0.08332, 0.875, 0.08332, 0.8333, 0.08334, 0.8333, 0.04165, 0.875, 0.08332, 0.8333, 0.04165, 0.875, 0.04163, 0.875, 0.04163, 0.8333, 0.04165, 1.0, 0.0, 1.0, 1.0, 0.7917, 0.9584, 0.8333, 0.9584, 0.8333, 0.9584, 0.7917, 0.9584, 0.7917, 0.9167, 0.8333, 0.9584, 0.7917, 0.9167, 0.8333, 0.9167, 0.8333, 0.9167, 0.7917, 0.9167, 0.7917, 0.875, 0.8333, 0.9167, 0.7917, 0.875, 0.8334, 0.875, 0.8334, 0.875, 0.7917, 0.875, 0.7917, 0.8333, 0.8334, 0.875, 0.7917, 0.8333, 0.8333, 0.8333, 0.8333, 0.8333, 0.7917, 0.8333, 0.7917, 0.7917, 0.8333, 0.8333, 0.7917, 0.7917, 0.8333, 0.7917, 0.8333, 0.7917, 0.7917, 0.7917, 0.7917, 0.75, 0.8333, 0.7917, 0.7917, 0.75, 0.8333, 0.75, 0.8333, 0.75, 0.7917, 0.75, 0.7917, 0.7083, 0.8333, 0.75, 0.7917, 0.7083, 0.8333, 0.7084, 0.8333, 0.7084, 0.7917, 0.7083, 0.7917, 0.6667, 0.8333, 0.7084, 0.7917, 0.6667, 0.8333, 0.6667, 0.8333, 0.6667, 0.7917, 0.6667, 0.7917, 0.625, 0.8333, 0.6667, 0.7917, 0.625, 0.8333, 0.625, 0.8333, 0.625, 0.7917, 0.625, 0.7917, 0.5833, 0.8333, 0.625, 0.7917, 0.5833, 0.8333, 0.5833, 0.8333, 0.5833, 0.7917, 0.5833, 0.7917, 0.5417, 0.8333, 0.5833, 0.7917, 0.5417, 0.8333, 0.5417, 0.8333, 0.5417, 0.7917, 0.5417, 0.7917, 0.5, 0.8333, 0.5417, 0.7917, 0.5, 0.8333, 0.5, 0.8333, 0.5, 0.7917, 0.5, 0.7917, 0.4583, 0.8333, 0.5, 0.7917, 0.4583, 0.8333, 0.4583, 0.8333, 0.4583, 0.7917, 0.4583, 0.7917, 0.4167, 0.8333, 0.4583, 0.7917, 0.4167, 0.8333, 0.4167, 0.8333, 0.4167, 0.7917, 0.4167, 0.7917, 0.375, 0.8333, 0.4167, 0.7917, 0.375, 0.8333, 0.375, 0.8333, 0.375, 0.7917, 0.375, 0.7917, 0.3333, 0.8333, 0.375, 0.7917, 0.3333, 0.8333, 0.3333, 0.8333, 0.3333, 0.7917, 0.3333, 0.7917, 0.2917, 0.8333, 0.3333, 0.7917, 0.2917, 0.8333, 0.2916, 0.8333, 0.2916, 0.7917, 0.2917, 0.7917, 0.25, 0.8333, 0.2916, 0.7917, 0.25, 0.8333, 0.25, 0.8333, 0.25, 0.7917, 0.25, 0.7917, 0.2083, 0.8333, 0.25, 0.7917, 0.2083, 0.8333, 0.2083, 0.8333, 0.2083, 0.7917, 0.2083, 0.7917, 0.1667, 0.8333, 0.2083, 0.7917, 0.1667, 0.8333, 0.1667, 0.8333, 0.1667, 0.7917, 0.1667, 0.7917, 0.125, 0.8333, 0.1667, 0.7917, 0.125, 0.8334, 0.125, 0.8334, 0.125, 0.7917, 0.125, 0.7917, 0.08333, 0.8334, 0.125, 0.7917, 0.08333, 0.8333, 0.08334, 0.8333, 0.08334, 0.7917, 0.08333, 0.7917, 0.04165, 0.8333, 0.08334, 0.7917, 0.04165, 0.8333, 0.04165, 0.8333, 0.04165, 0.7917, 0.04165, 1.0, 0.0, 1.0, 1.0, 0.75, 0.9583, 0.7917, 0.9584, 0.7917, 0.9584, 0.75, 0.9583, 0.75, 0.9167, 0.7917, 0.9584, 0.75, 0.9167, 0.7917, 0.9167, 0.7917, 0.9167, 0.75, 0.9167, 0.75, 0.875, 0.7917, 0.9167, 0.75, 0.875, 0.7917, 0.875, 0.7917, 0.875, 0.75, 0.875, 0.75, 0.8333, 0.7917, 0.875, 0.75, 0.8333, 0.7917, 0.8333, 0.7917, 0.8333, 0.75, 0.8333, 0.75, 0.7917, 0.7917, 0.8333, 0.75, 0.7917, 0.7917, 0.7917, 0.7917, 0.7917, 0.75, 0.7917, 0.75, 0.75, 0.7917, 0.7917, 0.75, 0.75, 0.7917, 0.75, 0.7917, 0.75, 0.75, 0.75, 0.75, 0.7083, 0.7917, 0.75, 0.75, 0.7083, 0.7917, 0.7083, 0.7917, 0.7083, 0.75, 0.7083, 0.75, 0.6667, 0.7917, 0.7083, 0.75, 0.6667, 0.7917, 0.6667, 0.7917, 0.6667, 0.75, 0.6667, 0.75, 0.625, 0.7917, 0.6667, 0.75, 0.625, 0.7917, 0.625, 0.7917, 0.625, 0.75, 0.625, 0.75, 0.5833, 0.7917, 0.625, 0.75, 0.5833, 0.7917, 0.5833, 0.7917, 0.5833, 0.75, 0.5833, 0.75, 0.5417, 0.7917, 0.5833, 0.75, 0.5417, 0.7917, 0.5417, 0.7917, 0.5417, 0.75, 0.5417, 0.75, 0.5, 0.7917, 0.5417, 0.75, 0.5, 0.7917, 0.5, 0.7917, 0.5, 0.75, 0.5, 0.75, 0.4583, 0.7917, 0.5, 0.75, 0.4583, 0.7917, 0.4583, 0.7917, 0.4583, 0.75, 0.4583, 0.75, 0.4167, 0.7917, 0.4583, 0.75, 0.4167, 0.7917, 0.4167, 0.7917, 0.4167, 0.75, 0.4167, 0.75, 0.375, 0.7917, 0.4167, 0.75, 0.375, 0.7917, 0.375, 0.7917, 0.375, 0.75, 0.375, 0.75, 0.3333, 0.7917, 0.375, 0.75, 0.3333, 0.7917, 0.3333, 0.7917, 0.3333, 0.75, 0.3333, 0.75, 0.2917, 0.7917, 0.3333, 0.75, 0.2917, 0.7917, 0.2917, 0.7917, 0.2917, 0.75, 0.2917, 0.75, 0.25, 0.7917, 0.2917, 0.75, 0.25, 0.7917, 0.25, 0.7917, 0.25, 0.75, 0.25, 0.75, 0.2083, 0.7917, 0.25, 0.75, 0.2083, 0.7917, 0.2083, 0.7917, 0.2083, 0.75, 0.2083, 0.75, 0.1667, 0.7917, 0.2083, 0.75, 0.1667, 0.7917, 0.1667, 0.7917, 0.1667, 0.75, 0.1667, 0.75, 0.125, 0.7917, 0.1667, 0.75, 0.125, 0.7917, 0.125, 0.7917, 0.125, 0.75, 0.125, 0.75, 0.08332, 0.7917, 0.125, 0.75, 0.08332, 0.7917, 0.08333, 0.7917, 0.08333, 0.75, 0.08332, 0.75, 0.04169, 0.7917, 0.08333, 0.75, 0.04169, 0.7917, 0.04165, 0.7917, 0.04165, 0.75, 0.04169, 1.0, 0.0, 1.0, 1.0, 0.7083, 0.9584, 0.75, 0.9583, 0.75, 0.9583, 0.7083, 0.9584, 0.7083, 0.9167, 0.75, 0.9583, 0.7083, 0.9167, 0.75, 0.9167, 0.75, 0.9167, 0.7083, 0.9167, 0.7083, 0.875, 0.75, 0.9167, 0.7083, 0.875, 0.75, 0.875, 0.75, 0.875, 0.7083, 0.875, 0.7083, 0.8333, 0.75, 0.875, 0.7083, 0.8333, 0.75, 0.8333, 0.75, 0.8333, 0.7083, 0.8333, 0.7083, 0.7917, 0.75, 0.8333, 0.7083, 0.7917, 0.75, 0.7917, 0.75, 0.7917, 0.7083, 0.7917, 0.7083, 0.75, 0.75, 0.7917, 0.7083, 0.75, 0.75, 0.75, 0.75, 0.75, 0.7083, 0.75, 0.7083, 0.7083, 0.75, 0.75, 0.7083, 0.7083, 0.75, 0.7083, 0.75, 0.7083, 0.7083, 0.7083, 0.7083, 0.6667, 0.75, 0.7083, 0.7083, 0.6667, 0.75, 0.6667, 0.75, 0.6667, 0.7083, 0.6667, 0.7083, 0.625, 0.75, 0.6667, 0.7083, 0.625, 0.75, 0.625, 0.75, 0.625, 0.7083, 0.625, 0.7083, 0.5833, 0.75, 0.625, 0.7083, 0.5833, 0.75, 0.5833, 0.75, 0.5833, 0.7083, 0.5833, 0.7083, 0.5417, 0.75, 0.5833, 0.7083, 0.5417, 0.75, 0.5417, 0.75, 0.5417, 0.7083, 0.5417, 0.7083, 0.5, 0.75, 0.5417, 0.7083, 0.5, 0.75, 0.5, 0.75, 0.5, 0.7083, 0.5, 0.7083, 0.4583, 0.75, 0.5, 0.7083, 0.4583, 0.75, 0.4583, 0.75, 0.4583, 0.7083, 0.4583, 0.7083, 0.4167, 0.75, 0.4583, 0.7083, 0.4167, 0.75, 0.4167, 0.75, 0.4167, 0.7083, 0.4167, 0.7083, 0.375, 0.75, 0.4167, 0.7083, 0.375, 0.75, 0.375, 0.75, 0.375, 0.7083, 0.375, 0.7083, 0.3333, 0.75, 0.375, 0.7083, 0.3333, 0.75, 0.3333, 0.75, 0.3333, 0.7083, 0.3333, 0.7083, 0.2917, 0.75, 0.3333, 0.7083, 0.2917, 0.75, 0.2917, 0.75, 0.2917, 0.7083, 0.2917, 0.7083, 0.25, 0.75, 0.2917, 0.7083, 0.25, 0.75, 0.25, 0.75, 0.25, 0.7083, 0.25, 0.7083, 0.2083, 0.75, 0.25, 0.7083, 0.2083, 0.75, 0.2083, 0.75, 0.2083, 0.7083, 0.2083, 0.7083, 0.1667, 0.75, 0.2083, 0.7083, 0.1667, 0.75, 0.1667, 0.75, 0.1667, 0.7083, 0.1667, 0.7083, 0.125, 0.75, 0.1667, 0.7083, 0.125, 0.75, 0.125, 0.75, 0.125, 0.7083, 0.125, 0.7083, 0.08333, 0.75, 0.125, 0.7083, 0.08333, 0.75, 0.08332, 0.75, 0.08332, 0.7083, 0.08333, 0.7083, 0.04165, 0.75, 0.08332, 0.7083, 0.04165, 0.75, 0.04169, 0.75, 0.04169, 0.7083, 0.04165, 1.0, 0.0, 1.0, 1.0, 0.6667, 0.9584, 0.7083, 0.9584, 0.7083, 0.9584, 0.6667, 0.9584, 0.6667, 0.9167, 0.7083, 0.9584, 0.6667, 0.9167, 0.7083, 0.9167, 0.7083, 0.9167, 0.6667, 0.9167, 0.6666, 0.875, 0.7083, 0.9167, 0.6666, 0.875, 0.7083, 0.875, 0.7083, 0.875, 0.6666, 0.875, 0.6667, 0.8333, 0.7083, 0.875, 0.6667, 0.8333, 0.7083, 0.8333, 0.7083, 0.8333, 0.6667, 0.8333, 0.6667, 0.7917, 0.7083, 0.8333, 0.6667, 0.7917, 0.7083, 0.7917, 0.7083, 0.7917, 0.6667, 0.7917, 0.6667, 0.75, 0.7083, 0.7917, 0.6667, 0.75, 0.7083, 0.75, 0.7083, 0.75, 0.6667, 0.75, 0.6667, 0.7084, 0.7083, 0.75, 0.6667, 0.7084, 0.7083, 0.7083, 0.7083, 0.7083, 0.6667, 0.7084, 0.6667, 0.6667, 0.7083, 0.7083, 0.6667, 0.6667, 0.7083, 0.6667, 0.7083, 0.6667, 0.6667, 0.6667, 0.6667, 0.625, 0.7083, 0.6667, 0.6667, 0.625, 0.7083, 0.625, 0.7083, 0.625, 0.6667, 0.625, 0.6667, 0.5833, 0.7083, 0.625, 0.6667, 0.5833, 0.7083, 0.5833, 0.7083, 0.5833, 0.6667, 0.5833, 0.6667, 0.5417, 0.7083, 0.5833, 0.6667, 0.5417, 0.7083, 0.5417, 0.7083, 0.5417, 0.6667, 0.5417, 0.6667, 0.5, 0.7083, 0.5417, 0.6667, 0.5, 0.7083, 0.5, 0.7083, 0.5, 0.6667, 0.5, 0.6667, 0.4583, 0.7083, 0.5, 0.6667, 0.4583, 0.7083, 0.4583, 0.7083, 0.4583, 0.6667, 0.4583, 0.6667, 0.4167, 0.7083, 0.4583, 0.6667, 0.4167, 0.7083, 0.4167, 0.7083, 0.4167, 0.6667, 0.4167, 0.6667, 0.375, 0.7083, 0.4167, 0.6667, 0.375, 0.7083, 0.375, 0.7083, 0.375, 0.6667, 0.375, 0.6667, 0.3333, 0.7083, 0.375, 0.6667, 0.3333, 0.7083, 0.3333, 0.7083, 0.3333, 0.6667, 0.3333, 0.6667, 0.2916, 0.7083, 0.3333, 0.6667, 0.2916, 0.7083, 0.2917, 0.7083, 0.2917, 0.6667, 0.2916, 0.6667, 0.25, 0.7083, 0.2917, 0.6667, 0.25, 0.7083, 0.25, 0.7083, 0.25, 0.6667, 0.25, 0.6667, 0.2083, 0.7083, 0.25, 0.6667, 0.2083, 0.7083, 0.2083, 0.7083, 0.2083, 0.6667, 0.2083, 0.6667, 0.1667, 0.7083, 0.2083, 0.6667, 0.1667, 0.7083, 0.1667, 0.7083, 0.1667, 0.6667, 0.1667, 0.6666, 0.125, 0.7083, 0.1667, 0.6666, 0.125, 0.7083, 0.125, 0.7083, 0.125, 0.6666, 0.125, 0.6667, 0.08334, 0.7083, 0.125, 0.6667, 0.08334, 0.7083, 0.08333, 0.7083, 0.08333, 0.6667, 0.08334, 0.6667, 0.04165, 0.7083, 0.08333, 0.6667, 0.04165, 0.7083, 0.04165, 0.7083, 0.04165, 0.6667, 0.04165, 1.0, 0.0, 1.0, 1.0, 0.625, 0.9584, 0.6667, 0.9584, 0.6667, 0.9584, 0.625, 0.9584, 0.625, 0.9167, 0.6667, 0.9584, 0.625, 0.9167, 0.6667, 0.9167, 0.6667, 0.9167, 0.625, 0.9167, 0.625, 0.875, 0.6667, 0.9167, 0.625, 0.875, 0.6666, 0.875, 0.6666, 0.875, 0.625, 0.875, 0.625, 0.8333, 0.6666, 0.875, 0.625, 0.8333, 0.6667, 0.8333, 0.6667, 0.8333, 0.625, 0.8333, 0.625, 0.7917, 0.6667, 0.8333, 0.625, 0.7917, 0.6667, 0.7917, 0.6667, 0.7917, 0.625, 0.7917, 0.625, 0.75, 0.6667, 0.7917, 0.625, 0.75, 0.6667, 0.75, 0.6667, 0.75, 0.625, 0.75, 0.625, 0.7083, 0.6667, 0.75, 0.625, 0.7083, 0.6667, 0.7084, 0.6667, 0.7084, 0.625, 0.7083, 0.625, 0.6667, 0.6667, 0.7084, 0.625, 0.6667, 0.6667, 0.6667, 0.6667, 0.6667, 0.625, 0.6667, 0.625, 0.625, 0.6667, 0.6667, 0.625, 0.625, 0.6667, 0.625, 0.6667, 0.625, 0.625, 0.625, 0.625, 0.5833, 0.6667, 0.625, 0.625, 0.5833, 0.6667, 0.5833, 0.6667, 0.5833, 0.625, 0.5833, 0.625, 0.5417, 0.6667, 0.5833, 0.625, 0.5417, 0.6667, 0.5417, 0.6667, 0.5417, 0.625, 0.5417, 0.625, 0.5, 0.6667, 0.5417, 0.625, 0.5, 0.6667, 0.5, 0.6667, 0.5, 0.625, 0.5, 0.625, 0.4583, 0.6667, 0.5, 0.625, 0.4583, 0.6667, 0.4583, 0.6667, 0.4583, 0.625, 0.4583, 0.625, 0.4167, 0.6667, 0.4583, 0.625, 0.4167, 0.6667, 0.4167, 0.6667, 0.4167, 0.625, 0.4167, 0.625, 0.375, 0.6667, 0.4167, 0.625, 0.375, 0.6667, 0.375, 0.6667, 0.375, 0.625, 0.375, 0.625, 0.3333, 0.6667, 0.375, 0.625, 0.3333, 0.6667, 0.3333, 0.6667, 0.3333, 0.625, 0.3333, 0.625, 0.2917, 0.6667, 0.3333, 0.625, 0.2917, 0.6667, 0.2916, 0.6667, 0.2916, 0.625, 0.2917, 0.625, 0.25, 0.6667, 0.2916, 0.625, 0.25, 0.6667, 0.25, 0.6667, 0.25, 0.625, 0.25, 0.625, 0.2083, 0.6667, 0.25, 0.625, 0.2083, 0.6667, 0.2083, 0.6667, 0.2083, 0.625, 0.2083, 0.625, 0.1667, 0.6667, 0.2083, 0.625, 0.1667, 0.6667, 0.1667, 0.6667, 0.1667, 0.625, 0.1667, 0.625, 0.125, 0.6667, 0.1667, 0.625, 0.125, 0.6666, 0.125, 0.6666, 0.125, 0.625, 0.125, 0.625, 0.08332, 0.6666, 0.125, 0.625, 0.08332, 0.6667, 0.08334, 0.6667, 0.08334, 0.625, 0.08332, 0.625, 0.04163, 0.6667, 0.08334, 0.625, 0.04163, 0.6667, 0.04165, 0.6667, 0.04165, 0.625, 0.04163, 1.0, 0.0, 1.0, 1.0, 0.5833, 0.9584, 0.625, 0.9584, 0.625, 0.9584, 0.5833, 0.9584, 0.5833, 0.9167, 0.625, 0.9584, 0.5833, 0.9167, 0.625, 0.9167, 0.625, 0.9167, 0.5833, 0.9167, 0.5834, 0.875, 0.625, 0.9167, 0.5834, 0.875, 0.625, 0.875, 0.625, 0.875, 0.5834, 0.875, 0.5833, 0.8333, 0.625, 0.875, 0.5833, 0.8333, 0.625, 0.8333, 0.625, 0.8333, 0.5833, 0.8333, 0.5833, 0.7917, 0.625, 0.8333, 0.5833, 0.7917, 0.625, 0.7917, 0.625, 0.7917, 0.5833, 0.7917, 0.5833, 0.75, 0.625, 0.7917, 0.5833, 0.75, 0.625, 0.75, 0.625, 0.75, 0.5833, 0.75, 0.5833, 0.7084, 0.625, 0.75, 0.5833, 0.7084, 0.625, 0.7083, 0.625, 0.7083, 0.5833, 0.7084, 0.5833, 0.6667, 0.625, 0.7083, 0.5833, 0.6667, 0.625, 0.6667, 0.625, 0.6667, 0.5833, 0.6667, 0.5833, 0.625, 0.625, 0.6667, 0.5833, 0.625, 0.625, 0.625, 0.625, 0.625, 0.5833, 0.625, 0.5833, 0.5833, 0.625, 0.625, 0.5833, 0.5833, 0.625, 0.5833, 0.625, 0.5833, 0.5833, 0.5833, 0.5833, 0.5417, 0.625, 0.5833, 0.5833, 0.5417, 0.625, 0.5417, 0.625, 0.5417, 0.5833, 0.5417, 0.5833, 0.5, 0.625, 0.5417, 0.5833, 0.5, 0.625, 0.5, 0.625, 0.5, 0.5833, 0.5, 0.5833, 0.4583, 0.625, 0.5, 0.5833, 0.4583, 0.625, 0.4583, 0.625, 0.4583, 0.5833, 0.4583, 0.5833, 0.4167, 0.625, 0.4583, 0.5833, 0.4167, 0.625, 0.4167, 0.625, 0.4167, 0.5833, 0.4167, 0.5833, 0.375, 0.625, 0.4167, 0.5833, 0.375, 0.625, 0.375, 0.625, 0.375, 0.5833, 0.375, 0.5833, 0.3333, 0.625, 0.375, 0.5833, 0.3333, 0.625, 0.3333, 0.625, 0.3333, 0.5833, 0.3333, 0.5833, 0.2916, 0.625, 0.3333, 0.5833, 0.2916, 0.625, 0.2917, 0.625, 0.2917, 0.5833, 0.2916, 0.5833, 0.25, 0.625, 0.2917, 0.5833, 0.25, 0.625, 0.25, 0.625, 0.25, 0.5833, 0.25, 0.5833, 0.2083, 0.625, 0.25, 0.5833, 0.2083, 0.625, 0.2083, 0.625, 0.2083, 0.5833, 0.2083, 0.5833, 0.1667, 0.625, 0.2083, 0.5833, 0.1667, 0.625, 0.1667, 0.625, 0.1667, 0.5833, 0.1667, 0.5834, 0.125, 0.625, 0.1667, 0.5834, 0.125, 0.625, 0.125, 0.625, 0.125, 0.5834, 0.125, 0.5833, 0.08334, 0.625, 0.125, 0.5833, 0.08334, 0.625, 0.08332, 0.625, 0.08332, 0.5833, 0.08334, 0.5833, 0.04165, 0.625, 0.08332, 0.5833, 0.04165, 0.625, 0.04163, 0.625, 0.04163, 0.5833, 0.04165, 1.0, 0.0, 1.0, 1.0, 0.5417, 0.9584, 0.5833, 0.9584, 0.5833, 0.9584, 0.5417, 0.9584, 0.5417, 0.9167, 0.5833, 0.9584, 0.5417, 0.9167, 0.5833, 0.9167, 0.5833, 0.9167, 0.5417, 0.9167, 0.5417, 0.875, 0.5833, 0.9167, 0.5417, 0.875, 0.5834, 0.875, 0.5834, 0.875, 0.5417, 0.875, 0.5417, 0.8333, 0.5834, 0.875, 0.5417, 0.8333, 0.5833, 0.8333, 0.5833, 0.8333, 0.5417, 0.8333, 0.5417, 0.7917, 0.5833, 0.8333, 0.5417, 0.7917, 0.5833, 0.7917, 0.5833, 0.7917, 0.5417, 0.7917, 0.5417, 0.75, 0.5833, 0.7917, 0.5417, 0.75, 0.5833, 0.75, 0.5833, 0.75, 0.5417, 0.75, 0.5417, 0.7083, 0.5833, 0.75, 0.5417, 0.7083, 0.5833, 0.7084, 0.5833, 0.7084, 0.5417, 0.7083, 0.5417, 0.6667, 0.5833, 0.7084, 0.5417, 0.6667, 0.5833, 0.6667, 0.5833, 0.6667, 0.5417, 0.6667, 0.5417, 0.625, 0.5833, 0.6667, 0.5417, 0.625, 0.5833, 0.625, 0.5833, 0.625, 0.5417, 0.625, 0.5417, 0.5833, 0.5833, 0.625, 0.5417, 0.5833, 0.5833, 0.5833, 0.5833, 0.5833, 0.5417, 0.5833, 0.5417, 0.5417, 0.5833, 0.5833, 0.5417, 0.5417, 0.5833, 0.5417, 0.5833, 0.5417, 0.5417, 0.5417, 0.5417, 0.5, 0.5833, 0.5417, 0.5417, 0.5, 0.5833, 0.5, 0.5833, 0.5, 0.5417, 0.5, 0.5417, 0.4583, 0.5833, 0.5, 0.5417, 0.4583, 0.5833, 0.4583, 0.5833, 0.4583, 0.5417, 0.4583, 0.5417, 0.4167, 0.5833, 0.4583, 0.5417, 0.4167, 0.5833, 0.4167, 0.5833, 0.4167, 0.5417, 0.4167, 0.5417, 0.375, 0.5833, 0.4167, 0.5417, 0.375, 0.5833, 0.375, 0.5833, 0.375, 0.5417, 0.375, 0.5417, 0.3333, 0.5833, 0.375, 0.5417, 0.3333, 0.5833, 0.3333, 0.5833, 0.3333, 0.5417, 0.3333, 0.5417, 0.2917, 0.5833, 0.3333, 0.5417, 0.2917, 0.5833, 0.2916, 0.5833, 0.2916, 0.5417, 0.2917, 0.5417, 0.25, 0.5833, 0.2916, 0.5417, 0.25, 0.5833, 0.25, 0.5833, 0.25, 0.5417, 0.25, 0.5417, 0.2083, 0.5833, 0.25, 0.5417, 0.2083, 0.5833, 0.2083, 0.5833, 0.2083, 0.5417, 0.2083, 0.5417, 0.1667, 0.5833, 0.2083, 0.5417, 0.1667, 0.5833, 0.1667, 0.5833, 0.1667, 0.5417, 0.1667, 0.5417, 0.125, 0.5833, 0.1667, 0.5417, 0.125, 0.5834, 0.125, 0.5834, 0.125, 0.5417, 0.125, 0.5417, 0.08333, 0.5834, 0.125, 0.5417, 0.08333, 0.5833, 0.08334, 0.5833, 0.08334, 0.5417, 0.08333, 0.5417, 0.04165, 0.5833, 0.08334, 0.5417, 0.04165, 0.5833, 0.04165, 0.5833, 0.04165, 0.5417, 0.04165, 1.0, 0.0, 1.0, 1.0, 0.5, 0.9583, 0.5417, 0.9584, 0.5417, 0.9584, 0.5, 0.9583, 0.5, 0.9167, 0.5417, 0.9584, 0.5, 0.9167, 0.5417, 0.9167, 0.5417, 0.9167, 0.5, 0.9167, 0.5, 0.875, 0.5417, 0.9167, 0.5, 0.875, 0.5417, 0.875, 0.5417, 0.875, 0.5, 0.875, 0.5, 0.8333, 0.5417, 0.875, 0.5, 0.8333, 0.5417, 0.8333, 0.5417, 0.8333, 0.5, 0.8333, 0.5, 0.7917, 0.5417, 0.8333, 0.5, 0.7917, 0.5417, 0.7917, 0.5417, 0.7917, 0.5, 0.7917, 0.5, 0.75, 0.5417, 0.7917, 0.5, 0.75, 0.5417, 0.75, 0.5417, 0.75, 0.5, 0.75, 0.5, 0.7083, 0.5417, 0.75, 0.5, 0.7083, 0.5417, 0.7083, 0.5417, 0.7083, 0.5, 0.7083, 0.5, 0.6667, 0.5417, 0.7083, 0.5, 0.6667, 0.5417, 0.6667, 0.5417, 0.6667, 0.5, 0.6667, 0.5, 0.625, 0.5417, 0.6667, 0.5, 0.625, 0.5417, 0.625, 0.5417, 0.625, 0.5, 0.625, 0.5, 0.5833, 0.5417, 0.625, 0.5, 0.5833, 0.5417, 0.5833, 0.5417, 0.5833, 0.5, 0.5833, 0.5, 0.5417, 0.5417, 0.5833, 0.5, 0.5417, 0.5417, 0.5417, 0.5417, 0.5417, 0.5, 0.5417, 0.5, 0.5, 0.5417, 0.5417, 0.5, 0.5, 0.5417, 0.5, 0.5417, 0.5, 0.5, 0.5, 0.5, 0.4583, 0.5417, 0.5, 0.5, 0.4583, 0.5417, 0.4583, 0.5417, 0.4583, 0.5, 0.4583, 0.5, 0.4167, 0.5417, 0.4583, 0.5, 0.4167, 0.5417, 0.4167, 0.5417, 0.4167, 0.5, 0.4167, 0.5, 0.375, 0.5417, 0.4167, 0.5, 0.375, 0.5417, 0.375, 0.5417, 0.375, 0.5, 0.375, 0.5, 0.3333, 0.5417, 0.375, 0.5, 0.3333, 0.5417, 0.3333, 0.5417, 0.3333, 0.5, 0.3333, 0.5, 0.2917, 0.5417, 0.3333, 0.5, 0.2917, 0.5417, 0.2917, 0.5417, 0.2917, 0.5, 0.2917, 0.5, 0.25, 0.5417, 0.2917, 0.5, 0.25, 0.5417, 0.25, 0.5417, 0.25, 0.5, 0.25, 0.5, 0.2083, 0.5417, 0.25, 0.5, 0.2083, 0.5417, 0.2083, 0.5417, 0.2083, 0.5, 0.2083, 0.5, 0.1667, 0.5417, 0.2083, 0.5, 0.1667, 0.5417, 0.1667, 0.5417, 0.1667, 0.5, 0.1667, 0.5, 0.125, 0.5417, 0.1667, 0.5, 0.125, 0.5417, 0.125, 0.5417, 0.125, 0.5, 0.125, 0.5, 0.08332, 0.5417, 0.125, 0.5, 0.08332, 0.5417, 0.08333, 0.5417, 0.08333, 0.5, 0.08332, 0.5, 0.04169, 0.5417, 0.08333, 0.5, 0.04169, 0.5417, 0.04165, 0.5417, 0.04165, 0.5, 0.04169, 1.0, 0.0, 1.0, 1.0, 0.4583, 0.9584, 0.5, 0.9583, 0.5, 0.9583, 0.4583, 0.9584, 0.4583, 0.9167, 0.5, 0.9583, 0.4583, 0.9167, 0.5, 0.9167, 0.5, 0.9167, 0.4583, 0.9167, 0.4583, 0.875, 0.5, 0.9167, 0.4583, 0.875, 0.5, 0.875, 0.5, 0.875, 0.4583, 0.875, 0.4583, 0.8333, 0.5, 0.875, 0.4583, 0.8333, 0.5, 0.8333, 0.5, 0.8333, 0.4583, 0.8333, 0.4583, 0.7917, 0.5, 0.8333, 0.4583, 0.7917, 0.5, 0.7917, 0.5, 0.7917, 0.4583, 0.7917, 0.4583, 0.75, 0.5, 0.7917, 0.4583, 0.75, 0.5, 0.75, 0.5, 0.75, 0.4583, 0.75, 0.4583, 0.7083, 0.5, 0.75, 0.4583, 0.7083, 0.5, 0.7083, 0.5, 0.7083, 0.4583, 0.7083, 0.4583, 0.6667, 0.5, 0.7083, 0.4583, 0.6667, 0.5, 0.6667, 0.5, 0.6667, 0.4583, 0.6667, 0.4583, 0.625, 0.5, 0.6667, 0.4583, 0.625, 0.5, 0.625, 0.5, 0.625, 0.4583, 0.625, 0.4583, 0.5833, 0.5, 0.625, 0.4583, 0.5833, 0.5, 0.5833, 0.5, 0.5833, 0.4583, 0.5833, 0.4583, 0.5417, 0.5, 0.5833, 0.4583, 0.5417, 0.5, 0.5417, 0.5, 0.5417, 0.4583, 0.5417, 0.4583, 0.5, 0.5, 0.5417, 0.4583, 0.5, 0.5, 0.5, 0.5, 0.5, 0.4583, 0.5, 0.4583, 0.4583, 0.5, 0.5, 0.4583, 0.4583, 0.5, 0.4583, 0.5, 0.4583, 0.4583, 0.4583, 0.4583, 0.4167, 0.5, 0.4583, 0.4583, 0.4167, 0.5, 0.4167, 0.5, 0.4167, 0.4583, 0.4167, 0.4583, 0.375, 0.5, 0.4167, 0.4583, 0.375, 0.5, 0.375, 0.5, 0.375, 0.4583, 0.375, 0.4583, 0.3333, 0.5, 0.375, 0.4583, 0.3333, 0.5, 0.3333, 0.5, 0.3333, 0.4583, 0.3333, 0.4583, 0.2917, 0.5, 0.3333, 0.4583, 0.2917, 0.5, 0.2917, 0.5, 0.2917, 0.4583, 0.2917, 0.4583, 0.25, 0.5, 0.2917, 0.4583, 0.25, 0.5, 0.25, 0.5, 0.25, 0.4583, 0.25, 0.4583, 0.2083, 0.5, 0.25, 0.4583, 0.2083, 0.5, 0.2083, 0.5, 0.2083, 0.4583, 0.2083, 0.4583, 0.1667, 0.5, 0.2083, 0.4583, 0.1667, 0.5, 0.1667, 0.5, 0.1667, 0.4583, 0.1667, 0.4583, 0.125, 0.5, 0.1667, 0.4583, 0.125, 0.5, 0.125, 0.5, 0.125, 0.4583, 0.125, 0.4583, 0.08333, 0.5, 0.125, 0.4583, 0.08333, 0.5, 0.08332, 0.5, 0.08332, 0.4583, 0.08333, 0.4583, 0.04165, 0.5, 0.08332, 0.4583, 0.04165, 0.5, 0.04169, 0.5, 0.04169, 0.4583, 0.04165, 1.0, 0.0, 1.0, 1.0, 0.4167, 0.9584, 0.4583, 0.9584, 0.4583, 0.9584, 0.4167, 0.9584, 0.4167, 0.9167, 0.4583, 0.9584, 0.4167, 0.9167, 0.4583, 0.9167, 0.4583, 0.9167, 0.4167, 0.9167, 0.4166, 0.875, 0.4583, 0.9167, 0.4166, 0.875, 0.4583, 0.875, 0.4583, 0.875, 0.4166, 0.875, 0.4167, 0.8333, 0.4583, 0.875, 0.4167, 0.8333, 0.4583, 0.8333, 0.4583, 0.8333, 0.4167, 0.8333, 0.4167, 0.7917, 0.4583, 0.8333, 0.4167, 0.7917, 0.4583, 0.7917, 0.4583, 0.7917, 0.4167, 0.7917, 0.4167, 0.75, 0.4583, 0.7917, 0.4167, 0.75, 0.4583, 0.75, 0.4583, 0.75, 0.4167, 0.75, 0.4167, 0.7084, 0.4583, 0.75, 0.4167, 0.7084, 0.4583, 0.7083, 0.4583, 0.7083, 0.4167, 0.7084, 0.4167, 0.6667, 0.4583, 0.7083, 0.4167, 0.6667, 0.4583, 0.6667, 0.4583, 0.6667, 0.4167, 0.6667, 0.4167, 0.625, 0.4583, 0.6667, 0.4167, 0.625, 0.4583, 0.625, 0.4583, 0.625, 0.4167, 0.625, 0.4167, 0.5833, 0.4583, 0.625, 0.4167, 0.5833, 0.4583, 0.5833, 0.4583, 0.5833, 0.4167, 0.5833, 0.4167, 0.5417, 0.4583, 0.5833, 0.4167, 0.5417, 0.4583, 0.5417, 0.4583, 0.5417, 0.4167, 0.5417, 0.4167, 0.5, 0.4583, 0.5417, 0.4167, 0.5, 0.4583, 0.5, 0.4583, 0.5, 0.4167, 0.5, 0.4167, 0.4583, 0.4583, 0.5, 0.4167, 0.4583, 0.4583, 0.4583, 0.4583, 0.4583, 0.4167, 0.4583, 0.4167, 0.4167, 0.4583, 0.4583, 0.4167, 0.4167, 0.4583, 0.4167, 0.4583, 0.4167, 0.4167, 0.4167, 0.4167, 0.375, 0.4583, 0.4167, 0.4167, 0.375, 0.4583, 0.375, 0.4583, 0.375, 0.4167, 0.375, 0.4167, 0.3333, 0.4583, 0.375, 0.4167, 0.3333, 0.4583, 0.3333, 0.4583, 0.3333, 0.4167, 0.3333, 0.4167, 0.2916, 0.4583, 0.3333, 0.4167, 0.2916, 0.4583, 0.2917, 0.4583, 0.2917, 0.4167, 0.2916, 0.4167, 0.25, 0.4583, 0.2917, 0.4167, 0.25, 0.4583, 0.25, 0.4583, 0.25, 0.4167, 0.25, 0.4167, 0.2083, 0.4583, 0.25, 0.4167, 0.2083, 0.4583, 0.2083, 0.4583, 0.2083, 0.4167, 0.2083, 0.4167, 0.1667, 0.4583, 0.2083, 0.4167, 0.1667, 0.4583, 0.1667, 0.4583, 0.1667, 0.4167, 0.1667, 0.4166, 0.125, 0.4583, 0.1667, 0.4166, 0.125, 0.4583, 0.125, 0.4583, 0.125, 0.4166, 0.125, 0.4167, 0.08334, 0.4583, 0.125, 0.4167, 0.08334, 0.4583, 0.08333, 0.4583, 0.08333, 0.4167, 0.08334, 0.4167, 0.04165, 0.4583, 0.08333, 0.4167, 0.04165, 0.4583, 0.04165, 0.4583, 0.04165, 0.4167, 0.04165, 1.0, 0.0, 1.0, 1.0, 0.375, 0.9584, 0.4167, 0.9584, 0.4167, 0.9584, 0.375, 0.9584, 0.375, 0.9167, 0.4167, 0.9584, 0.375, 0.9167, 0.4167, 0.9167, 0.4167, 0.9167, 0.375, 0.9167, 0.375, 0.875, 0.4167, 0.9167, 0.375, 0.875, 0.4166, 0.875, 0.4166, 0.875, 0.375, 0.875, 0.375, 0.8333, 0.4166, 0.875, 0.375, 0.8333, 0.4167, 0.8333, 0.4167, 0.8333, 0.375, 0.8333, 0.375, 0.7917, 0.4167, 0.8333, 0.375, 0.7917, 0.4167, 0.7917, 0.4167, 0.7917, 0.375, 0.7917, 0.375, 0.75, 0.4167, 0.7917, 0.375, 0.75, 0.4167, 0.75, 0.4167, 0.75, 0.375, 0.75, 0.375, 0.7083, 0.4167, 0.75, 0.375, 0.7083, 0.4167, 0.7084, 0.4167, 0.7084, 0.375, 0.7083, 0.375, 0.6667, 0.4167, 0.7084, 0.375, 0.6667, 0.4167, 0.6667, 0.4167, 0.6667, 0.375, 0.6667, 0.375, 0.625, 0.4167, 0.6667, 0.375, 0.625, 0.4167, 0.625, 0.4167, 0.625, 0.375, 0.625, 0.375, 0.5833, 0.4167, 0.625, 0.375, 0.5833, 0.4167, 0.5833, 0.4167, 0.5833, 0.375, 0.5833, 0.375, 0.5417, 0.4167, 0.5833, 0.375, 0.5417, 0.4167, 0.5417, 0.4167, 0.5417, 0.375, 0.5417, 0.375, 0.5, 0.4167, 0.5417, 0.375, 0.5, 0.4167, 0.5, 0.4167, 0.5, 0.375, 0.5, 0.375, 0.4583, 0.4167, 0.5, 0.375, 0.4583, 0.4167, 0.4583, 0.4167, 0.4583, 0.375, 0.4583, 0.375, 0.4167, 0.4167, 0.4583, 0.375, 0.4167, 0.4167, 0.4167, 0.4167, 0.4167, 0.375, 0.4167, 0.375, 0.375, 0.4167, 0.4167, 0.375, 0.375, 0.4167, 0.375, 0.4167, 0.375, 0.375, 0.375, 0.375, 0.3333, 0.4167, 0.375, 0.375, 0.3333, 0.4167, 0.3333, 0.4167, 0.3333, 0.375, 0.3333, 0.375, 0.2917, 0.4167, 0.3333, 0.375, 0.2917, 0.4167, 0.2916, 0.4167, 0.2916, 0.375, 0.2917, 0.375, 0.25, 0.4167, 0.2916, 0.375, 0.25, 0.4167, 0.25, 0.4167, 0.25, 0.375, 0.25, 0.375, 0.2083, 0.4167, 0.25, 0.375, 0.2083, 0.4167, 0.2083, 0.4167, 0.2083, 0.375, 0.2083, 0.375, 0.1667, 0.4167, 0.2083, 0.375, 0.1667, 0.4167, 0.1667, 0.4167, 0.1667, 0.375, 0.1667, 0.375, 0.125, 0.4167, 0.1667, 0.375, 0.125, 0.4166, 0.125, 0.4166, 0.125, 0.375, 0.125, 0.375, 0.08332, 0.4166, 0.125, 0.375, 0.08332, 0.4167, 0.08334, 0.4167, 0.08334, 0.375, 0.08332, 0.375, 0.04163, 0.4167, 0.08334, 0.375, 0.04163, 0.4167, 0.04165, 0.4167, 0.04165, 0.375, 0.04163, 0.0, 0.0, 0.0, 1.0, 0.3333, 0.9584, 0.375, 0.9584, 0.375, 0.9584, 0.3333, 0.9584, 0.3333, 0.9167, 0.375, 0.9584, 0.3333, 0.9167, 0.375, 0.9167, 0.375, 0.9167, 0.3333, 0.9167, 0.3334, 0.875, 0.375, 0.9167, 0.3334, 0.875, 0.375, 0.875, 0.375, 0.875, 0.3334, 0.875, 0.3333, 0.8333, 0.375, 0.875, 0.3333, 0.8333, 0.375, 0.8333, 0.375, 0.8333, 0.3333, 0.8333, 0.3333, 0.7917, 0.375, 0.8333, 0.3333, 0.7917, 0.375, 0.7917, 0.375, 0.7917, 0.3333, 0.7917, 0.3333, 0.75, 0.375, 0.7917, 0.3333, 0.75, 0.375, 0.75, 0.375, 0.75, 0.3333, 0.75, 0.3333, 0.7084, 0.375, 0.75, 0.3333, 0.7084, 0.375, 0.7083, 0.375, 0.7083, 0.3333, 0.7084, 0.3333, 0.6667, 0.375, 0.7083, 0.3333, 0.6667, 0.375, 0.6667, 0.375, 0.6667, 0.3333, 0.6667, 0.3333, 0.625, 0.375, 0.6667, 0.3333, 0.625, 0.375, 0.625, 0.375, 0.625, 0.3333, 0.625, 0.3333, 0.5833, 0.375, 0.625, 0.3333, 0.5833, 0.375, 0.5833, 0.375, 0.5833, 0.3333, 0.5833, 0.3333, 0.5417, 0.375, 0.5833, 0.3333, 0.5417, 0.375, 0.5417, 0.375, 0.5417, 0.3333, 0.5417, 0.3333, 0.5, 0.375, 0.5417, 0.3333, 0.5, 0.375, 0.5, 0.375, 0.5, 0.3333, 0.5, 0.3333, 0.4583, 0.375, 0.5, 0.3333, 0.4583, 0.375, 0.4583, 0.375, 0.4583, 0.3333, 0.4583, 0.3333, 0.4167, 0.375, 0.4583, 0.3333, 0.4167, 0.375, 0.4167, 0.375, 0.4167, 0.3333, 0.4167, 0.3333, 0.375, 0.375, 0.4167, 0.3333, 0.375, 0.375, 0.375, 0.375, 0.375, 0.3333, 0.375, 0.3333, 0.3333, 0.375, 0.375, 0.3333, 0.3333, 0.375, 0.3333, 0.375, 0.3333, 0.3333, 0.3333, 0.3333, 0.2916, 0.375, 0.3333, 0.3333, 0.2916, 0.375, 0.2917, 0.375, 0.2917, 0.3333, 0.2916, 0.3333, 0.25, 0.375, 0.2917, 0.3333, 0.25, 0.375, 0.25, 0.375, 0.25, 0.3333, 0.25, 0.3333, 0.2083, 0.375, 0.25, 0.3333, 0.2083, 0.375, 0.2083, 0.375, 0.2083, 0.3333, 0.2083, 0.3333, 0.1667, 0.375, 0.2083, 0.3333, 0.1667, 0.375, 0.1667, 0.375, 0.1667, 0.3333, 0.1667, 0.3334, 0.125, 0.375, 0.1667, 0.3334, 0.125, 0.375, 0.125, 0.375, 0.125, 0.3334, 0.125, 0.3333, 0.08334, 0.375, 0.125, 0.3333, 0.08334, 0.375, 0.08332, 0.375, 0.08332, 0.3333, 0.08334, 0.3333, 0.04165, 0.375, 0.08332, 0.3333, 0.04165, 0.375, 0.04163, 0.375, 0.04163, 0.3333, 0.04165, 0.0, 0.0, 0.0, 1.0, 0.2917, 0.9584, 0.3333, 0.9584, 0.3333, 0.9584, 0.2917, 0.9584, 0.2917, 0.9167, 0.3333, 0.9584, 0.2917, 0.9167, 0.3333, 0.9167, 0.3333, 0.9167, 0.2917, 0.9167, 0.2917, 0.875, 0.3333, 0.9167, 0.2917, 0.875, 0.3334, 0.875, 0.3334, 0.875, 0.2917, 0.875, 0.2917, 0.8333, 0.3334, 0.875, 0.2917, 0.8333, 0.3333, 0.8333, 0.3333, 0.8333, 0.2917, 0.8333, 0.2917, 0.7917, 0.3333, 0.8333, 0.2917, 0.7917, 0.3333, 0.7917, 0.3333, 0.7917, 0.2917, 0.7917, 0.2917, 0.75, 0.3333, 0.7917, 0.2917, 0.75, 0.3333, 0.75, 0.3333, 0.75, 0.2917, 0.75, 0.2917, 0.7083, 0.3333, 0.75, 0.2917, 0.7083, 0.3333, 0.7084, 0.3333, 0.7084, 0.2917, 0.7083, 0.2917, 0.6667, 0.3333, 0.7084, 0.2917, 0.6667, 0.3333, 0.6667, 0.3333, 0.6667, 0.2917, 0.6667, 0.2917, 0.625, 0.3333, 0.6667, 0.2917, 0.625, 0.3333, 0.625, 0.3333, 0.625, 0.2917, 0.625, 0.2917, 0.5833, 0.3333, 0.625, 0.2917, 0.5833, 0.3333, 0.5833, 0.3333, 0.5833, 0.2917, 0.5833, 0.2917, 0.5417, 0.3333, 0.5833, 0.2917, 0.5417, 0.3333, 0.5417, 0.3333, 0.5417, 0.2917, 0.5417, 0.2917, 0.5, 0.3333, 0.5417, 0.2917, 0.5, 0.3333, 0.5, 0.3333, 0.5, 0.2917, 0.5, 0.2917, 0.4583, 0.3333, 0.5, 0.2917, 0.4583, 0.3333, 0.4583, 0.3333, 0.4583, 0.2917, 0.4583, 0.2917, 0.4167, 0.3333, 0.4583, 0.2917, 0.4167, 0.3333, 0.4167, 0.3333, 0.4167, 0.2917, 0.4167, 0.2917, 0.375, 0.3333, 0.4167, 0.2917, 0.375, 0.3333, 0.375, 0.3333, 0.375, 0.2917, 0.375, 0.2917, 0.3333, 0.3333, 0.375, 0.2917, 0.3333, 0.3333, 0.3333, 0.3333, 0.3333, 0.2917, 0.3333, 0.2917, 0.2917, 0.3333, 0.3333, 0.2917, 0.2917, 0.3333, 0.2916, 0.3333, 0.2916, 0.2917, 0.2917, 0.2917, 0.25, 0.3333, 0.2916, 0.2917, 0.25, 0.3333, 0.25, 0.3333, 0.25, 0.2917, 0.25, 0.2917, 0.2083, 0.3333, 0.25, 0.2917, 0.2083, 0.3333, 0.2083, 0.3333, 0.2083, 0.2917, 0.2083, 0.2917, 0.1667, 0.3333, 0.2083, 0.2917, 0.1667, 0.3333, 0.1667, 0.3333, 0.1667, 0.2917, 0.1667, 0.2917, 0.125, 0.3333, 0.1667, 0.2917, 0.125, 0.3334, 0.125, 0.3334, 0.125, 0.2917, 0.125, 0.2917, 0.08333, 0.3334, 0.125, 0.2917, 0.08333, 0.3333, 0.08334, 0.3333, 0.08334, 0.2917, 0.08333, 0.2917, 0.04165, 0.3333, 0.08334, 0.2917, 0.04165, 0.3333, 0.04165, 0.3333, 0.04165, 0.2917, 0.04165, 0.0, 0.0, 0.0, 1.0, 0.25, 0.9583, 0.2917, 0.9584, 0.2917, 0.9584, 0.25, 0.9583, 0.25, 0.9167, 0.2917, 0.9584, 0.25, 0.9167, 0.2917, 0.9167, 0.2917, 0.9167, 0.25, 0.9167, 0.25, 0.875, 0.2917, 0.9167, 0.25, 0.875, 0.2917, 0.875, 0.2917, 0.875, 0.25, 0.875, 0.25, 0.8333, 0.2917, 0.875, 0.25, 0.8333, 0.2917, 0.8333, 0.2917, 0.8333, 0.25, 0.8333, 0.25, 0.7917, 0.2917, 0.8333, 0.25, 0.7917, 0.2917, 0.7917, 0.2917, 0.7917, 0.25, 0.7917, 0.25, 0.75, 0.2917, 0.7917, 0.25, 0.75, 0.2917, 0.75, 0.2917, 0.75, 0.25, 0.75, 0.25, 0.7083, 0.2917, 0.75, 0.25, 0.7083, 0.2917, 0.7083, 0.2917, 0.7083, 0.25, 0.7083, 0.25, 0.6667, 0.2917, 0.7083, 0.25, 0.6667, 0.2917, 0.6667, 0.2917, 0.6667, 0.25, 0.6667, 0.25, 0.625, 0.2917, 0.6667, 0.25, 0.625, 0.2917, 0.625, 0.2917, 0.625, 0.25, 0.625, 0.25, 0.5833, 0.2917, 0.625, 0.25, 0.5833, 0.2917, 0.5833, 0.2917, 0.5833, 0.25, 0.5833, 0.25, 0.5417, 0.2917, 0.5833, 0.25, 0.5417, 0.2917, 0.5417, 0.2917, 0.5417, 0.25, 0.5417, 0.25, 0.5, 0.2917, 0.5417, 0.25, 0.5, 0.2917, 0.5, 0.2917, 0.5, 0.25, 0.5, 0.25, 0.4583, 0.2917, 0.5, 0.25, 0.4583, 0.2917, 0.4583, 0.2917, 0.4583, 0.25, 0.4583, 0.25, 0.4167, 0.2917, 0.4583, 0.25, 0.4167, 0.2917, 0.4167, 0.2917, 0.4167, 0.25, 0.4167, 0.25, 0.375, 0.2917, 0.4167, 0.25, 0.375, 0.2917, 0.375, 0.2917, 0.375, 0.25, 0.375, 0.25, 0.3333, 0.2917, 0.375, 0.25, 0.3333, 0.2917, 0.3333, 0.2917, 0.3333, 0.25, 0.3333, 0.25, 0.2917, 0.2917, 0.3333, 0.25, 0.2917, 0.2917, 0.2917, 0.2917, 0.2917, 0.25, 0.2917, 0.25, 0.25, 0.2917, 0.2917, 0.25, 0.25, 0.2917, 0.25, 0.2917, 0.25, 0.25, 0.25, 0.25, 0.2083, 0.2917, 0.25, 0.25, 0.2083, 0.2917, 0.2083, 0.2917, 0.2083, 0.25, 0.2083, 0.25, 0.1667, 0.2917, 0.2083, 0.25, 0.1667, 0.2917, 0.1667, 0.2917, 0.1667, 0.25, 0.1667, 0.25, 0.125, 0.2917, 0.1667, 0.25, 0.125, 0.2917, 0.125, 0.2917, 0.125, 0.25, 0.125, 0.25, 0.08332, 0.2917, 0.125, 0.25, 0.08332, 0.2917, 0.08333, 0.2917, 0.08333, 0.25, 0.08332, 0.25, 0.04169, 0.2917, 0.08333, 0.25, 0.04169, 0.2917, 0.04165, 0.2917, 0.04165, 0.25, 0.04169, 0.0, 0.0])
me_sphere.materials.append(mat_standard)
me_sphere.use_remesh_preserve_volume = False
me_sphere.use_remesh_preserve_attributes = False
me_sphere.use_mirror_vertex_groups = False
me_sphere.update()

# ---- objects
ob_sphere = bpy.data.objects.new('Sphere', me_sphere)
ob_lightpreset = bpy.data.objects.new('LightPreset', None)
ob_filllight = bpy.data.objects.new('FillLight', light_filllight)
ob_keylight = bpy.data.objects.new('KeyLight', light_keylight)
ob_backlight = bpy.data.objects.new('BackLight', light_backlight)
ob_camerapreset = bpy.data.objects.new('CameraPreset', None)
ob_turntablecamera = bpy.data.objects.new('TurnTableCamera', cam_turntablecamera)

# ---- transforms, parenting, visibility, modifiers, constraints
ob_sphere.location = (0.0, 0.0, 0.0)
ob_sphere.rotation_mode = 'QUATERNION'
ob_sphere.rotation_quaternion = (1.0, 0.0, 0.0, 0.0)
ob_sphere.lineart.crease_threshold = 0.0
ob_lightpreset.location = (0.0, 0.0, 0.0)
ob_lightpreset.rotation_mode = 'QUATERNION'
ob_lightpreset.rotation_quaternion = (1.0, 0.0, 0.0, 0.0)
ob_lightpreset.empty_image_offset = (0.0, 0.0)
ob_lightpreset.lineart.crease_threshold = 0.0
ob_filllight.parent = ob_lightpreset
ob_filllight.location = (14.91, 0.0, 12.12)
ob_filllight.rotation_mode = 'QUATERNION'
ob_filllight.rotation_quaternion = (0.8155, 0.1845, 0.3879, 0.3879)
ob_filllight.lineart.crease_threshold = 0.0
ob_keylight.parent = ob_lightpreset
ob_keylight.location = (-5.278, -5.278, 6.654)
ob_keylight.rotation_mode = 'QUATERNION'
ob_keylight.rotation_quaternion = (0.8872, 0.3489, -0.2135, -0.2135)
ob_keylight.scale = (1.0, 1.0, 1.0)
ob_keylight.lineart.crease_threshold = 0.0
ob_backlight.parent = ob_lightpreset
ob_backlight.location = (-5.954, 6.828, 4.234)
ob_backlight.rotation_mode = 'QUATERNION'
ob_backlight.rotation_quaternion = (0.6574, -0.09426, -0.5286, -0.5286)
ob_backlight.scale = (1.0, 1.0, 1.0)
ob_backlight.lineart.crease_threshold = 0.0
ob_camerapreset.location = (0.0, 0.0, 0.0)
ob_camerapreset.rotation_mode = 'QUATERNION'
ob_camerapreset.rotation_quaternion = (1.0, 0.0, 0.0, 0.0)
ob_camerapreset.empty_image_offset = (0.0, 0.0)
ob_camerapreset.lineart.crease_threshold = 0.0
ob_turntablecamera.parent = ob_camerapreset
ob_turntablecamera.location = (0.01229, -1.395, 0.4934)
ob_turntablecamera.rotation_mode = 'QUATERNION'
ob_turntablecamera.rotation_quaternion = (0.8166, 0.5771, 0.002518, 0.003563)
ob_turntablecamera.scale = (1.0, 1.0, 1.0)
ob_turntablecamera.lineart.crease_threshold = 0.0

# ---- collection membership
col_collection_1.objects.link(ob_sphere)
col_collection_1.objects.link(ob_lightpreset)
col_collection_1.objects.link(ob_filllight)
col_collection_1.objects.link(ob_keylight)
col_collection_1.objects.link(ob_backlight)
col_collection_1.objects.link(ob_camerapreset)
col_collection_1.objects.link(ob_turntablecamera)

# ---- scene / render settings (as saved in the file)
scene.camera = ob_turntablecamera
scene.frame_start = 0; scene.frame_end = 200; scene.frame_set(0)
scene.render.engine = 'BLENDER_EEVEE_NEXT'
scene.render.resolution_percentage = 50
scene.render.fps = 29
scene.render.dither_intensity = 0.0
scene.cycles.use_denoising = False
scene.cycles.samples = 10
scene.cycles.sampling_pattern = 'TABULATED_SOBOL'
scene.cycles.light_sampling_threshold = 0.0
scene.cycles.use_adaptive_sampling = False
scene.cycles.use_light_tree = False
scene.cycles.blur_glossy = 0.0
scene.cycles.pixel_filter_type = 'GAUSSIAN'
scene.cycles.sample_clamp_indirect = 0.0
scene.view_settings.view_transform = 'Standard'
bpy.context.view_layer.update()
